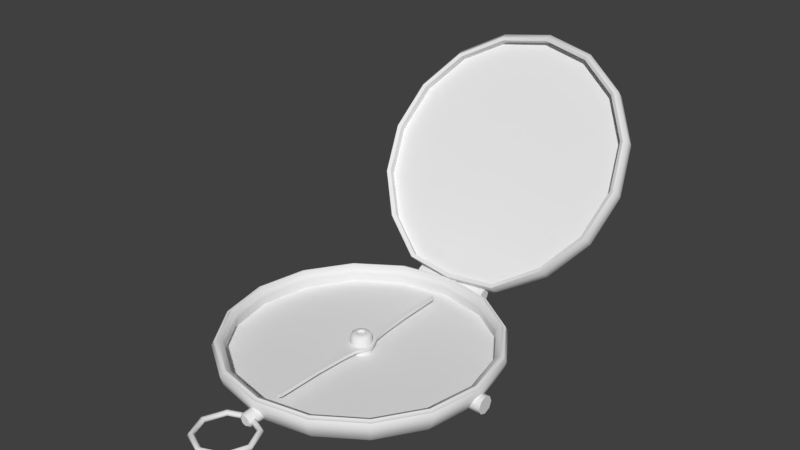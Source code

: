 # Source: Compass.blend  (saved by Blender 2.78.0; exported with 4.5.12 LTS)
import bpy
from mathutils import Matrix  # noqa: F401  (used for matrix-valued properties, if any)

bpy.ops.wm.read_factory_settings(use_empty=True)
scene = bpy.context.scene
scene.name = 'Scene'

# ---- collections
col_collection_1 = bpy.data.collections.new('Collection 1'); scene.collection.children.link(col_collection_1)

# ---- materials (node trees are filled in below, after node groups)
mat_compass = bpy.data.materials.new('Compass')
mat_compass.alpha_threshold = 0.0
mat_compass.use_transparent_shadow = False
mat_compass.roughness = 0.5
mat_compass.specular_intensity = 0.0

# ---- material node trees

# ---- world
world_world = bpy.data.worlds.new('World'); scene.world = world_world
world_world.color = (0.05088, 0.05088, 0.05088)
world_world.use_sun_shadow = False
world_world.sun_shadow_jitter_overblur = 0.0
world_world.cycles.sampling_method = 'MANUAL'
world_world.light_settings.distance = 18.0

# ---- meshes
me_compass = bpy.data.meshes.new('Compass')
me_compass.from_pydata([(0.02999, -0.1609, 0.01458), (0.02897, -0.1609, 0.01671), (0.02666, -0.1609, 0.01724), (0.02481, -0.1609, 0.01576), (0.02481, -0.1609, 0.0134), (0.02666, -0.1609, 0.01192), (0.02897, -0.1609, 0.01245), (0.02121, -0.1397, 0.01458), (0.02048, -0.1405, 0.01671), (0.01885, -0.1421, 0.01724), (0.01754, -0.1434, 0.01576), (0.01754, -0.1434, 0.0134), (0.01885, -0.1421, 0.01192), (0.02048, -0.1405, 0.01245), (-1.284e-08, -0.1309, 0.01458), (-1.386e-08, -0.132, 0.01671), (-1.284e-08, -0.1343, 0.01724), (-1.386e-08, -0.1361, 0.01576), (-1.386e-08, -0.1361, 0.0134), (-1.284e-08, -0.1343, 0.01192), (-1.386e-08, -0.132, 0.01245), (-0.02121, -0.1397, 0.01458), (-0.02048, -0.1405, 0.01671), (-0.01885, -0.1421, 0.01724), (-0.01754, -0.1434, 0.01576), (-0.01754, -0.1434, 0.0134), (-0.01885, -0.1421, 0.01192), (-0.02048, -0.1405, 0.01245), (-0.02999, -0.1609, 0.01458), (-0.02897, -0.1609, 0.01671), (-0.02666, -0.1609, 0.01724), (-0.02481, -0.1609, 0.01576), (-0.02481, -0.1609, 0.0134), (-0.02666, -0.1609, 0.01192), (-0.02897, -0.1609, 0.01245), (-0.02121, -0.1821, 0.01458), (-0.02048, -0.1814, 0.01671), (-0.01885, -0.1798, 0.01724), (-0.01754, -0.1785, 0.01576), (-0.01754, -0.1785, 0.0134), (-0.01885, -0.1798, 0.01192), (-0.02048, -0.1814, 0.01245), (-1.284e-08, -0.1909, 0.01458), (-1.386e-08, -0.1899, 0.01671), (-1.284e-08, -0.1876, 0.01724), (-1.386e-08, -0.1857, 0.01576), (-1.386e-08, -0.1857, 0.0134), (-1.284e-08, -0.1876, 0.01192), (-1.386e-08, -0.1899, 0.01245), (0.02121, -0.1821, 0.01458), (0.02048, -0.1814, 0.01671), (0.01885, -0.1798, 0.01724), (0.01754, -0.1785, 0.01576), (0.01754, -0.1785, 0.0134), (0.01885, -0.1798, 0.01192), (0.02048, -0.1814, 0.01245), (1.095e-07, -0.1206, 0.02697), (1.151e-07, 3.74e-08, 0.0006297), (0.04614, -0.1114, 0.02697), (0.08526, -0.08526, 0.02697), (0.1114, -0.04614, 0.02697), (0.1206, -2.253e-08, 0.02697), (0.1114, 0.04614, 0.02697), (0.08526, 0.08526, 0.02697), (0.04614, 0.1114, 0.02697), (1.282e-07, 0.1206, 0.02697), (-0.04614, 0.1114, 0.02697), (-0.08526, 0.08526, 0.02697), (-0.1114, 0.04614, 0.02697), (-0.1206, -2.17e-08, 0.02697), (-0.1114, -0.04614, 0.02697), (-0.08526, -0.08526, 0.02697), (-0.04614, -0.1114, 0.02697), (1.091e-07, -0.1232, 0.007299), (0.04715, -0.1138, 0.007299), (0.08712, -0.08712, 0.007299), (0.1138, -0.04715, 0.007299), (0.1232, 7.685e-09, 0.007299), (0.1138, 0.04715, 0.007299), (0.08712, 0.08712, 0.007299), (0.04715, 0.1138, 0.007299), (1.277e-07, 0.1232, 0.007299), (-0.04715, 0.1138, 0.007299), (-0.08712, 0.08712, 0.007299), (-0.1138, 0.04715, 0.007299), (-0.1232, 8.025e-10, 0.007299), (-0.1138, -0.04715, 0.007299), (-0.08712, -0.08712, 0.007299), (-0.04715, -0.1138, 0.007299), (0.04911, -0.1186, 0.01563), (0.09075, -0.09075, 0.01563), (0.1186, -0.04911, 0.01563), (0.1283, -7.062e-09, 0.01563), (0.1186, 0.04911, 0.01563), (0.09075, 0.09075, 0.01563), (0.04911, 0.1186, 0.01563), (1.28e-07, 0.1283, 0.01563), (-0.04911, 0.1186, 0.01563), (-0.09075, 0.09075, 0.01563), (-0.1186, 0.04911, 0.01563), (-0.1283, -1.065e-08, 0.01563), (-0.1186, -0.04911, 0.01563), (-0.09075, -0.09075, 0.01563), (-0.04911, -0.1186, 0.01563), (1.086e-07, -0.1283, 0.01563), (1.15e-07, -1.795e-08, 0.01157), (0.04798, -0.1158, 0.02926), (1.089e-07, -0.1254, 0.02926), (0.08865, -0.08865, 0.02926), (0.1158, -0.04798, 0.02926), (0.1254, -2.212e-08, 0.02926), (0.1158, 0.04798, 0.02926), (0.08865, 0.08865, 0.02926), (0.04798, 0.1158, 0.02926), (1.281e-07, 0.1254, 0.02926), (-0.04798, 0.1158, 0.02926), (-0.08865, 0.08865, 0.02926), (-0.1158, 0.04798, 0.02926), (-0.1254, -2.171e-08, 0.02926), (-0.1158, -0.04798, 0.02926), (-0.08865, -0.08865, 0.02926), (-0.04798, -0.1158, 0.02926), (1.089e-07, -0.1288, 0.02775), (1.084e-07, -0.1309, 0.02404), (0.0501, -0.1209, 0.02404), (0.0493, -0.119, 0.02775), (0.09257, -0.09257, 0.02404), (0.09109, -0.09109, 0.02775), (0.1209, -0.0501, 0.02404), (0.119, -0.0493, 0.02775), (0.1309, -1.792e-08, 0.02404), (0.1288, -2.196e-08, 0.02775), (0.1209, 0.0501, 0.02404), (0.119, 0.0493, 0.02775), (0.09257, 0.09257, 0.02404), (0.09109, 0.09109, 0.02775), (0.0501, 0.1209, 0.02404), (0.0493, 0.119, 0.02775), (1.281e-07, 0.1309, 0.02404), (1.285e-07, 0.1288, 0.02775), (-0.0501, 0.1209, 0.02404), (-0.0493, 0.119, 0.02775), (-0.09257, 0.09257, 0.02404), (-0.09109, 0.09109, 0.02775), (-0.1209, 0.0501, 0.02404), (-0.119, 0.0493, 0.02775), (-0.1309, -1.886e-08, 0.02404), (-0.1288, -2.176e-08, 0.02775), (-0.1209, -0.0501, 0.02404), (-0.119, -0.0493, 0.02775), (-0.09257, -0.09257, 0.02404), (-0.09109, -0.09109, 0.02775), (-0.0501, -0.1209, 0.02404), (-0.0493, -0.119, 0.02775), (-0.03773, 0.1325, 0.02708), (0.03773, 0.1325, 0.02708), (-0.03773, 0.1369, 0.02528), (0.03773, 0.1369, 0.02528), (-0.03773, 0.1386, 0.02096), (0.03773, 0.1386, 0.02096), (-0.03773, 0.1369, 0.01664), (0.03773, 0.1369, 0.01664), (-0.03773, 0.1325, 0.01485), (0.03773, 0.1325, 0.01485), (-0.03773, 0.1282, 0.01664), (0.03773, 0.1282, 0.01664), (-0.03773, 0.1264, 0.02096), (0.03773, 0.1264, 0.02096), (-0.03773, 0.1282, 0.02528), (0.03773, 0.1282, 0.02528), (-0.01258, 0.1315, 0.02618), (0.01258, 0.1315, 0.02618), (0.01258, 0.1352, 0.02465), (-0.01258, 0.1352, 0.02465), (0.01258, 0.1367, 0.02096), (-0.01258, 0.1367, 0.02096), (0.01258, 0.1352, 0.01727), (-0.01258, 0.1352, 0.01727), (0.01258, 0.1315, 0.01574), (-0.01258, 0.1315, 0.01574), (0.01258, 0.1278, 0.01727), (-0.01258, 0.1278, 0.01727), (0.01258, 0.1263, 0.02096), (-0.01258, 0.1263, 0.02096), (0.01258, 0.1278, 0.02465), (-0.01258, 0.1278, 0.02465), (0.01347, 0.1315, 0.02708), (0.01347, 0.1358, 0.02528), (0.01347, 0.1376, 0.02096), (0.01347, 0.1358, 0.01664), (0.01347, 0.1315, 0.01485), (0.01347, 0.1272, 0.01664), (0.01347, 0.1254, 0.02096), (0.01347, 0.1272, 0.02528), (-0.01171, 0.1315, 0.02708), (0.01188, 0.1315, 0.02708), (0.01188, 0.1358, 0.02528), (-0.01171, 0.1358, 0.02528), (0.01188, 0.1376, 0.02096), (-0.01171, 0.1376, 0.02096), (0.01188, 0.1358, 0.01664), (-0.01171, 0.1358, 0.01664), (0.01188, 0.1315, 0.01485), (-0.01171, 0.1315, 0.01485), (0.01188, 0.1272, 0.01664), (-0.01171, 0.1272, 0.01664), (0.01188, 0.1254, 0.02096), (-0.01171, 0.1254, 0.02096), (0.01188, 0.1272, 0.02528), (-0.01171, 0.1272, 0.02528), (-0.01345, 0.1358, 0.02528), (-0.01345, 0.1376, 0.02096), (-0.01345, 0.1358, 0.01664), (-0.01345, 0.1315, 0.01485), (-0.01345, 0.1272, 0.01664), (-0.01345, 0.1254, 0.02096), (-0.01345, 0.1272, 0.02528), (-0.01345, 0.1315, 0.02708), (-0.08471, 0.08471, 0.02197), (-0.04584, 0.1107, 0.02197), (0.1107, -0.04584, 0.02197), (0.08471, -0.08471, 0.02197), (-0.1107, 0.04584, 0.02197), (0.1198, -2.244e-08, 0.02197), (-0.1198, -2.162e-08, 0.02197), (0.1107, 0.04584, 0.02197), (-0.1107, -0.04584, 0.02197), (0.08471, 0.08471, 0.02197), (-0.08471, -0.08471, 0.02197), (0.04584, 0.1107, 0.02197), (-0.04584, -0.1107, 0.02197), (1.281e-07, 0.1198, 0.02197), (0.04584, -0.1107, 0.02197), (1.095e-07, -0.1198, 0.02197), (0.04877, -0.1177, 0.0274), (1.092e-07, -0.1274, 0.0274), (-0.04877, -0.1177, 0.0274), (0.09012, -0.09012, 0.0274), (0.1177, -0.04877, 0.0274), (0.1274, -2.21e-08, 0.0274), (0.1177, 0.04877, 0.0274), (0.09012, 0.09012, 0.0274), (0.04877, 0.1177, 0.0274), (1.287e-07, 0.1274, 0.0274), (-0.04877, 0.1177, 0.0274), (-0.09012, 0.09012, 0.0274), (-0.1177, 0.04877, 0.0274), (-0.1274, -2.179e-08, 0.0274), (-0.1177, -0.04877, 0.0274), (-0.09012, -0.09012, 0.0274), (0.1351, -3.76e-09, 0.00616), (0.1217, -3.855e-09, 0.00616), (0.1351, 0.005954, 0.008626), (0.1217, 0.005954, 0.008626), (0.1351, 0.00842, 0.01458), (0.1217, 0.00842, 0.01458), (0.1351, 0.005954, 0.02053), (0.1217, 0.005954, 0.02053), (0.1351, -3.737e-09, 0.023), (0.1217, -3.833e-09, 0.023), (0.1351, -0.005954, 0.02053), (0.1217, -0.005954, 0.02053), (0.1351, -0.00842, 0.01458), (0.1217, -0.00842, 0.01458), (0.1351, -0.005954, 0.008626), (0.1217, -0.005954, 0.008626), (-7.984e-09, -0.1222, 0.00742), (0.005063, -0.1222, 0.009517), (0.00716, -0.1222, 0.01458), (0.005063, -0.1222, 0.01964), (-7.984e-09, -0.1222, 0.02174), (-0.005063, -0.1222, 0.01964), (-0.00716, -0.1222, 0.01458), (-0.005063, -0.1222, 0.009517), (-1.401e-08, -0.1402, 0.01002), (-1.306e-08, -0.1389, 0.008201), (0.003226, -0.1402, 0.01135), (0.00451, -0.1389, 0.01007), (0.004562, -0.1402, 0.01458), (0.006378, -0.1389, 0.01458), (0.003226, -0.1402, 0.01781), (0.00451, -0.1389, 0.01909), (-1.388e-08, -0.1402, 0.01914), (-1.306e-08, -0.1389, 0.02096), (-0.003226, -0.1402, 0.01781), (-0.00451, -0.1389, 0.01909), (-0.004562, -0.1402, 0.01458), (-0.006378, -0.1389, 0.01458), (-0.003226, -0.1402, 0.01135), (-0.00451, -0.1389, 0.01007), (1.194e-07, 0.01072, 0.008775), (0.007582, 0.007582, 0.008775), (0.01072, -1.769e-08, 0.008775), (0.007582, -0.007582, 0.008775), (1.185e-07, -0.01072, 0.008775), (-0.007582, -0.007582, 0.008775), (-0.01072, -1.709e-08, 0.008775), (-0.007582, 0.007582, 0.008775), (1.194e-07, 0.004513, 0.02946), (1.194e-07, 0.009886, 0.02711), (0.003191, 0.003191, 0.02946), (0.00699, 0.00699, 0.02711), (0.004513, -1.797e-08, 0.02946), (0.009886, -1.762e-08, 0.02711), (0.003191, -0.003191, 0.02946), (0.00699, -0.00699, 0.02711), (1.2e-07, -0.004513, 0.02946), (1.185e-07, -0.009886, 0.02711), (-0.003191, -0.003191, 0.02946), (-0.00699, -0.00699, 0.02711), (-0.004513, -1.689e-08, 0.02946), (-0.009886, -1.707e-08, 0.02711), (-0.003191, 0.003191, 0.02946), (-0.00699, 0.00699, 0.02711), (1.194e-07, 0.007504, 0.02946), (0.005306, 0.005306, 0.02946), (0.007504, -1.778e-08, 0.02946), (0.005306, -0.005306, 0.02946), (1.194e-07, -0.007504, 0.02946), (-0.005306, -0.005306, 0.02946), (-0.007504, -1.708e-08, 0.02946), (-0.005306, 0.005306, 0.02946), (1.194e-07, 0.002928, 0.0278), (0.002071, 0.00207, 0.0278), (0.002928, -1.792e-08, 0.0278), (0.002071, -0.00207, 0.0278), (1.198e-07, -0.002928, 0.0278), (-0.00207, -0.00207, 0.0278), (-0.002928, -1.722e-08, 0.0278), (-0.00207, 0.00207, 0.0278), (-0.001665, -0.1001, 0.01676), (-0.001665, -0.1001, 0.0198), (-0.001665, 0.1, 0.01676), (-0.001665, 0.1, 0.0198), (0.001665, -0.1001, 0.01676), (0.001665, -0.1001, 0.0198), (0.001665, 0.1, 0.01676), (0.001665, 0.1, 0.0198), (-0.006263, 0.01336, 0.01676), (-0.006263, -0.01349, 0.01676), (-0.006263, -0.01349, 0.0198), (-0.006263, 0.01336, 0.0198), (0.006263, -0.01349, 0.01676), (0.006263, 0.01336, 0.01676), (0.006263, 0.01336, 0.0198), (0.006263, -0.01349, 0.0198), (-0.002303, 0.05706, 0.0198), (0.002303, 0.05706, 0.01676), (-0.002303, 0.05706, 0.01676), (0.002303, 0.05706, 0.0198), (-0.002313, -0.05681, 0.01676), (0.002313, -0.05681, 0.0198), (-0.002313, -0.05681, 0.0198), (0.002313, -0.05681, 0.01676), (0.0, -0.1033, 0.01676), (0.0, -0.1033, 0.0198), (0.0, 0.103, 0.01676), (0.0, 0.103, 0.0198), (-0.004283, 0.02695, 0.01676), (0.004283, 0.02695, 0.0198), (-0.004283, 0.02695, 0.0198), (0.004283, 0.02695, 0.01676), (-0.004288, -0.02689, 0.0198), (0.004288, -0.02689, 0.01676), (-0.004288, -0.02689, 0.01676), (0.004288, -0.02689, 0.0198), (-0.008875, 0.009033, 0.01676), (-0.008875, -0.009166, 0.01676), (-0.008875, -0.009166, 0.0198), (-0.008875, 0.009033, 0.0198), (0.008875, -0.009166, 0.01676), (0.008875, 0.009033, 0.01676), (0.008875, 0.009033, 0.0198), (0.008875, -0.009166, 0.0198), (-0.01229, -6.66e-05, 0.01676), (-0.01229, -6.66e-05, 0.0198), (0.01229, -6.66e-05, 0.01676), (0.01229, -6.66e-05, 0.0198), (0.04411, -0.1065, 0.0006297), (1.097e-07, -0.1153, 0.0006297), (0.08151, -0.08151, 0.0006297), (0.1065, -0.04411, 0.0006297), (0.1153, 3.62e-08, 0.0006297), (0.1065, 0.04411, 0.0006297), (0.08151, 0.08151, 0.0006297), (0.04411, 0.1065, 0.0006297), (1.271e-07, 0.1153, 0.0006297), (-0.04411, 0.1065, 0.0006297), (-0.08151, 0.08151, 0.0006297), (-0.1065, 0.04411, 0.0006297), (-0.1153, 2.333e-08, 0.0006297), (-0.1065, -0.04411, 0.0006297), (-0.08151, -0.08151, 0.0006297), (-0.04411, -0.1065, 0.0006297), (1.093e-07, -0.1224, 0.01157), (0.04682, -0.113, 0.01157), (0.08652, -0.08652, 0.01157), (0.113, -0.04682, 0.01157), (0.1224, -2.239e-08, 0.01157), (0.113, 0.04682, 0.01157), (0.08652, 0.08652, 0.01157), (0.04682, 0.113, 0.01157), (1.282e-07, 0.1224, 0.01157), (-0.04682, 0.113, 0.01157), (-0.08652, 0.08652, 0.01157), (-0.113, 0.04682, 0.01157), (-0.1224, -2.155e-08, 0.01157), (-0.113, -0.04682, 0.01157), (-0.08652, -0.08652, 0.01157), (-0.04682, -0.113, 0.01157)], [], [(0, 7, 8, 1), (1, 8, 9, 2), (2, 9, 10, 3), (3, 10, 11, 4), (4, 11, 12, 5), (5, 12, 13, 6), (0, 6, 13, 7), (7, 14, 15, 8), (8, 15, 16, 9), (9, 16, 17, 10), (10, 17, 18, 11), (11, 18, 19, 12), (12, 19, 20, 13), (13, 20, 14, 7), (14, 21, 22, 15), (15, 22, 23, 16), (16, 23, 24, 17), (17, 24, 25, 18), (18, 25, 26, 19), (19, 26, 27, 20), (20, 27, 21, 14), (21, 28, 29, 22), (22, 29, 30, 23), (23, 30, 31, 24), (24, 31, 32, 25), (25, 32, 33, 26), (26, 33, 34, 27), (27, 34, 28, 21), (28, 35, 36, 29), (29, 36, 37, 30), (30, 37, 38, 31), (31, 38, 39, 32), (32, 39, 40, 33), (33, 40, 41, 34), (34, 41, 35, 28), (35, 42, 43, 36), (36, 43, 44, 37), (37, 44, 45, 38), (38, 45, 46, 39), (39, 46, 47, 40), (40, 47, 48, 41), (41, 48, 42, 35), (42, 49, 50, 43), (43, 50, 51, 44), (44, 51, 52, 45), (45, 52, 53, 46), (46, 53, 54, 47), (47, 54, 55, 48), (48, 55, 49, 42), (49, 0, 1, 50), (50, 1, 2, 51), (51, 2, 3, 52), (52, 3, 4, 53), (53, 4, 5, 54), (54, 5, 6, 55), (55, 6, 0, 49), (73, 379, 378, 74), (74, 378, 380, 75), (75, 380, 381, 76), (76, 381, 382, 77), (77, 382, 383, 78), (78, 383, 384, 79), (79, 384, 385, 80), (80, 385, 386, 81), (81, 386, 387, 82), (82, 387, 388, 83), (83, 388, 389, 84), (84, 389, 390, 85), (85, 390, 391, 86), (86, 391, 392, 87), (87, 392, 393, 88), (88, 393, 379, 73), (219, 218, 404, 403), (103, 88, 73, 104), (102, 87, 88, 103), (101, 86, 87, 102), (100, 85, 86, 101), (99, 84, 85, 100), (98, 83, 84, 99), (97, 82, 83, 98), (96, 81, 82, 97), (95, 80, 81, 96), (94, 79, 80, 95), (93, 78, 79, 94), (92, 77, 78, 93), (91, 76, 77, 92), (90, 75, 76, 91), (89, 74, 75, 90), (104, 73, 74, 89), (235, 236, 153, 122), (237, 234, 125, 127), (238, 237, 127, 129), (239, 238, 129, 131), (240, 239, 131, 133), (241, 240, 133, 135), (242, 241, 135, 137), (243, 242, 137, 139), (244, 243, 139, 141), (245, 244, 141, 143), (246, 245, 143, 145), (247, 246, 145, 147), (248, 247, 147, 149), (249, 248, 149, 151), (236, 249, 151, 153), (123, 104, 89, 124), (152, 103, 104, 123), (126, 90, 91, 128), (128, 91, 92, 130), (130, 92, 93, 132), (132, 93, 94, 134), (134, 94, 95, 136), (136, 95, 96, 138), (138, 96, 97, 140), (140, 97, 98, 142), (142, 98, 99, 144), (144, 99, 100, 146), (146, 100, 101, 148), (148, 101, 102, 150), (150, 102, 103, 152), (124, 89, 90, 126), (221, 220, 397, 396), (218, 222, 405, 404), (220, 223, 398, 397), (222, 224, 406, 405), (223, 225, 399, 398), (224, 226, 407, 406), (225, 227, 400, 399), (226, 228, 408, 407), (227, 229, 401, 400), (228, 230, 409, 408), (229, 231, 402, 401), (233, 232, 395, 394), (230, 233, 394, 409), (231, 219, 403, 402), (232, 221, 396, 395), (56, 72, 121, 107), (72, 71, 120, 121), (71, 70, 119, 120), (70, 69, 118, 119), (69, 68, 117, 118), (68, 67, 116, 117), (67, 66, 115, 116), (66, 65, 114, 115), (65, 64, 113, 114), (64, 63, 112, 113), (63, 62, 111, 112), (62, 61, 110, 111), (61, 60, 109, 110), (60, 59, 108, 109), (59, 58, 106, 108), (58, 56, 107, 106), (123, 124, 125, 122), (124, 126, 127, 125), (126, 128, 129, 127), (128, 130, 131, 129), (130, 132, 133, 131), (132, 134, 135, 133), (134, 136, 137, 135), (136, 138, 139, 137), (138, 140, 141, 139), (140, 142, 143, 141), (142, 144, 145, 143), (144, 146, 147, 145), (146, 148, 149, 147), (148, 150, 151, 149), (150, 152, 153, 151), (152, 123, 122, 153), (234, 235, 122, 125), (186, 155, 157, 187), (187, 157, 159, 188), (188, 159, 161, 189), (189, 161, 163, 190), (190, 163, 165, 191), (191, 165, 167, 192), (157, 155, 169, 167, 165, 163, 161, 159), (192, 167, 169, 193), (193, 169, 155, 186), (154, 156, 158, 160, 162, 164, 166, 168), (216, 185, 170, 217), (208, 184, 171, 195), (215, 183, 185, 216), (206, 182, 184, 208), (214, 181, 183, 215), (204, 180, 182, 206), (213, 179, 181, 214), (202, 178, 180, 204), (212, 177, 179, 213), (200, 176, 178, 202), (211, 175, 177, 212), (198, 174, 176, 200), (210, 173, 175, 211), (196, 172, 174, 198), (217, 170, 173, 210), (195, 171, 172, 196), (184, 193, 186, 171), (182, 192, 193, 184), (180, 191, 192, 182), (178, 190, 191, 180), (176, 189, 190, 178), (174, 188, 189, 176), (172, 187, 188, 174), (171, 186, 187, 172), (170, 194, 197, 173), (194, 195, 196, 197), (173, 197, 199, 175), (197, 196, 198, 199), (175, 199, 201, 177), (199, 198, 200, 201), (177, 201, 203, 179), (201, 200, 202, 203), (179, 203, 205, 181), (203, 202, 204, 205), (181, 205, 207, 183), (205, 204, 206, 207), (183, 207, 209, 185), (207, 206, 208, 209), (185, 209, 194, 170), (209, 208, 195, 194), (154, 217, 210, 156), (156, 210, 211, 158), (158, 211, 212, 160), (160, 212, 213, 162), (162, 213, 214, 164), (164, 214, 215, 166), (166, 215, 216, 168), (168, 216, 217, 154), (58, 59, 221, 232), (65, 66, 219, 231), (72, 56, 233, 230), (56, 58, 232, 233), (64, 65, 231, 229), (71, 72, 230, 228), (63, 64, 229, 227), (70, 71, 228, 226), (62, 63, 227, 225), (69, 70, 226, 224), (61, 62, 225, 223), (68, 69, 224, 222), (60, 61, 223, 220), (67, 68, 222, 218), (59, 60, 220, 221), (66, 67, 218, 219), (106, 107, 235, 234), (121, 120, 249, 236), (120, 119, 248, 249), (119, 118, 247, 248), (118, 117, 246, 247), (117, 116, 245, 246), (116, 115, 244, 245), (115, 114, 243, 244), (114, 113, 242, 243), (113, 112, 241, 242), (112, 111, 240, 241), (111, 110, 239, 240), (110, 109, 238, 239), (109, 108, 237, 238), (108, 106, 234, 237), (107, 121, 236, 235), (250, 251, 253, 252), (252, 253, 255, 254), (254, 255, 257, 256), (256, 257, 259, 258), (258, 259, 261, 260), (260, 261, 263, 262), (262, 263, 265, 264), (264, 265, 251, 250), (250, 252, 254, 256, 258, 260, 262, 264), (289, 273, 266, 275), (279, 268, 269, 281), (281, 269, 270, 283), (283, 270, 271, 285), (285, 271, 272, 287), (287, 272, 273, 289), (277, 267, 268, 279), (275, 266, 267, 277), (275, 277, 276, 274), (277, 279, 278, 276), (279, 281, 280, 278), (281, 283, 282, 280), (283, 285, 284, 282), (285, 287, 286, 284), (287, 289, 288, 286), (289, 275, 274, 288), (274, 276, 278, 280, 282, 284, 286, 288), (297, 313, 299, 290), (292, 303, 305, 293), (293, 305, 307, 294), (294, 307, 309, 295), (295, 309, 311, 296), (296, 311, 313, 297), (291, 301, 303, 292), (312, 310, 328, 329), (301, 299, 314, 315), (303, 301, 315, 316), (305, 303, 316, 317), (307, 305, 317, 318), (309, 307, 318, 319), (311, 309, 319, 320), (313, 311, 320, 321), (299, 313, 321, 314), (290, 299, 301, 291), (298, 300, 315, 314), (300, 302, 316, 315), (302, 304, 317, 316), (304, 306, 318, 317), (306, 308, 319, 318), (308, 310, 320, 319), (310, 312, 321, 320), (312, 298, 314, 321), (323, 322, 329, 328, 327, 326, 325, 324), (308, 306, 326, 327), (304, 302, 324, 325), (300, 298, 322, 323), (298, 312, 329, 322), (310, 308, 327, 328), (306, 304, 325, 326), (302, 300, 323, 324), (348, 346, 333, 332), (356, 357, 337, 336), (353, 351, 335, 334), (354, 355, 331, 330), (350, 353, 334, 354, 330), (351, 352, 331, 355, 335), (359, 360, 341, 344), (373, 368, 340, 345), (358, 361, 343, 338), (367, 370, 342, 339), (361, 359, 344, 343), (370, 373, 345, 342), (364, 362, 340, 339), (366, 369, 341, 338), (336, 337, 349, 347), (332, 356, 336, 347, 348), (337, 357, 333, 346, 349), (358, 360, 346, 348), (330, 331, 352, 350), (365, 362, 352, 351), (364, 363, 353, 350), (363, 365, 351, 353), (334, 335, 355, 354), (332, 333, 357, 356), (338, 341, 360, 358), (347, 349, 359, 361), (348, 347, 361, 358), (349, 346, 360, 359), (342, 345, 365, 363), (339, 342, 363, 364), (345, 340, 362, 365), (350, 352, 362, 364), (339, 340, 368, 367), (374, 375, 369, 366), (343, 344, 372, 371), (376, 377, 373, 370), (338, 343, 371, 366), (374, 376, 370, 367), (344, 341, 369, 372), (377, 375, 368, 373), (372, 369, 375, 377), (366, 371, 376, 374), (371, 372, 377, 376), (367, 368, 375, 374), (57, 378, 379), (57, 380, 378), (57, 381, 380), (57, 382, 381), (57, 383, 382), (57, 384, 383), (57, 385, 384), (57, 386, 385), (57, 387, 386), (57, 388, 387), (57, 389, 388), (57, 390, 389), (57, 391, 390), (57, 392, 391), (57, 393, 392), (57, 379, 393), (105, 394, 395), (105, 395, 396), (105, 396, 397), (105, 397, 398), (105, 398, 399), (105, 399, 400), (105, 400, 401), (105, 401, 402), (105, 402, 403), (105, 403, 404), (105, 404, 405), (105, 405, 406), (105, 406, 407), (105, 407, 408), (105, 408, 409), (105, 409, 394)])
me_compass.polygons.foreach_set('use_smooth', [True] * 393)
_k = set([(186, 187), (186, 193), (187, 188), (188, 189), (189, 190), (190, 191), (191, 192), (192, 193), (194, 197), (194, 209), (195, 196), (195, 208), (196, 198), (197, 199), (198, 200), (199, 201), (200, 202), (201, 203), (202, 204), (203, 205), (204, 206), (205, 207), (206, 208), (207, 209), (210, 211), (210, 217), (211, 212), (212, 213), (213, 214), (214, 215), (215, 216), (216, 217), (274, 276), (274, 288), (276, 278), (278, 280), (280, 282), (282, 284), (284, 286), (286, 288), (298, 300), (298, 312), (300, 302), (302, 304), (304, 306), (306, 308), (308, 310), (310, 312), (322, 323), (322, 329), (323, 324), (324, 325), (325, 326), (326, 327), (327, 328), (328, 329)])
me_compass.attributes.new('sharp_edge', 'BOOLEAN', 'EDGE').data.foreach_set('value', [ (min(e.vertices), max(e.vertices)) in _k for e in me_compass.edges])
_uv = me_compass.uv_layers.new(name='UVMap')
_uv.uv.foreach_set('vector', [0.8463, 0.8057, 0.8462, 0.8411, 0.8422, 0.8411, 0.8423, 0.8057, 0.8423, 0.8057, 0.8422, 0.8411, 0.8385, 0.8411, 0.8384, 0.8056, 0.8384, 0.8056, 0.8385, 0.8411, 0.8346, 0.841, 0.8345, 0.8055, 0.8345, 0.8055, 0.8346, 0.841, 0.8306, 0.841, 0.8304, 0.8055, 0.8304, 0.8055, 0.8306, 0.841, 0.8267, 0.8409, 0.8265, 0.8054, 0.8265, 0.8054, 0.8267, 0.8409, 0.8231, 0.8409, 0.8228, 0.8053, 0.8463, 0.8057, 0.8504, 0.8057, 0.8498, 0.8411, 0.8462, 0.8411, 0.8462, 0.8411, 0.8464, 0.8758, 0.8425, 0.8758, 0.8422, 0.8411, 0.8422, 0.8411, 0.8425, 0.8758, 0.8388, 0.8758, 0.8385, 0.8411, 0.8385, 0.8411, 0.8388, 0.8758, 0.835, 0.8758, 0.8346, 0.841, 0.8346, 0.841, 0.835, 0.8758, 0.831, 0.8758, 0.8306, 0.841, 0.8306, 0.841, 0.831, 0.8758, 0.8272, 0.8758, 0.8267, 0.8409, 0.8267, 0.8409, 0.8272, 0.8758, 0.8236, 0.8758, 0.8231, 0.8409, 0.8498, 0.8411, 0.8502, 0.8757, 0.8464, 0.8758, 0.8462, 0.8411, 0.8464, 0.8758, 0.847, 0.9103, 0.8433, 0.9104, 0.8425, 0.8758, 0.8425, 0.8758, 0.8433, 0.9104, 0.8398, 0.9104, 0.8388, 0.8758, 0.8388, 0.8758, 0.8398, 0.9104, 0.836, 0.9105, 0.835, 0.8758, 0.835, 0.8758, 0.836, 0.9105, 0.8318, 0.9106, 0.831, 0.8758, 0.831, 0.8758, 0.8318, 0.9106, 0.8279, 0.9107, 0.8272, 0.8758, 0.8272, 0.8758, 0.8279, 0.9107, 0.8243, 0.9108, 0.8236, 0.8758, 0.8502, 0.8757, 0.8508, 0.9102, 0.847, 0.9103, 0.8464, 0.8758, 0.847, 0.9103, 0.8474, 0.9454, 0.8435, 0.9447, 0.8433, 0.9104, 0.8433, 0.9104, 0.8435, 0.9447, 0.8402, 0.9433, 0.8398, 0.9104, 0.8398, 0.9104, 0.8402, 0.9433, 0.8369, 0.9424, 0.836, 0.9105, 0.836, 0.9105, 0.8369, 0.9424, 0.8336, 0.9426, 0.8318, 0.9106, 0.8318, 0.9106, 0.8336, 0.9426, 0.8303, 0.9439, 0.8279, 0.9107, 0.8279, 0.9107, 0.8303, 0.9439, 0.8269, 0.9455, 0.8243, 0.9108, 0.8508, 0.9102, 0.8514, 0.9447, 0.8474, 0.9454, 0.847, 0.9103, 0.8476, 0.6606, 0.8474, 0.6976, 0.8435, 0.6975, 0.8434, 0.6613, 0.8434, 0.6613, 0.8435, 0.6975, 0.8396, 0.6974, 0.8395, 0.6629, 0.8395, 0.6629, 0.8396, 0.6974, 0.8355, 0.6972, 0.8359, 0.6641, 0.8359, 0.6641, 0.8355, 0.6972, 0.8313, 0.6971, 0.8325, 0.664, 0.8325, 0.664, 0.8313, 0.6971, 0.8273, 0.6969, 0.8292, 0.6629, 0.8292, 0.6629, 0.8273, 0.6969, 0.8236, 0.6966, 0.8259, 0.6613, 0.8514, 0.6613, 0.8512, 0.6976, 0.8474, 0.6976, 0.8476, 0.6606, 0.8474, 0.6976, 0.8468, 0.7335, 0.8427, 0.7335, 0.8435, 0.6975, 0.8435, 0.6975, 0.8427, 0.7335, 0.8389, 0.7334, 0.8396, 0.6974, 0.8396, 0.6974, 0.8389, 0.7334, 0.8349, 0.7333, 0.8355, 0.6972, 0.8355, 0.6972, 0.8349, 0.7333, 0.8308, 0.7332, 0.8313, 0.6971, 0.8313, 0.6971, 0.8308, 0.7332, 0.8268, 0.7331, 0.8273, 0.6969, 0.8273, 0.6969, 0.8268, 0.7331, 0.8231, 0.7329, 0.8236, 0.6966, 0.8512, 0.6976, 0.8507, 0.7335, 0.8468, 0.7335, 0.8474, 0.6976, 0.8468, 0.7335, 0.8465, 0.7696, 0.8425, 0.7696, 0.8427, 0.7335, 0.8427, 0.7335, 0.8425, 0.7696, 0.8386, 0.7695, 0.8389, 0.7334, 0.8389, 0.7334, 0.8386, 0.7695, 0.8346, 0.7694, 0.8349, 0.7333, 0.8349, 0.7333, 0.8346, 0.7694, 0.8305, 0.7693, 0.8308, 0.7332, 0.8308, 0.7332, 0.8305, 0.7693, 0.8266, 0.7692, 0.8268, 0.7331, 0.8268, 0.7331, 0.8266, 0.7692, 0.8228, 0.7692, 0.8231, 0.7329, 0.8507, 0.7335, 0.8505, 0.7696, 0.8465, 0.7696, 0.8468, 0.7335, 0.8465, 0.7696, 0.8463, 0.8057, 0.8423, 0.8057, 0.8425, 0.7696, 0.8425, 0.7696, 0.8423, 0.8057, 0.8384, 0.8056, 0.8386, 0.7695, 0.8386, 0.7695, 0.8384, 0.8056, 0.8345, 0.8055, 0.8346, 0.7694, 0.8346, 0.7694, 0.8345, 0.8055, 0.8304, 0.8055, 0.8305, 0.7693, 0.8305, 0.7693, 0.8304, 0.8055, 0.8265, 0.8054, 0.8266, 0.7692, 0.8266, 0.7692, 0.8265, 0.8054, 0.8228, 0.8053, 0.8228, 0.7692, 0.8505, 0.7696, 0.8504, 0.8057, 0.8463, 0.8057, 0.8465, 0.7696, 0.8809, 0.08802, 0.8978, 0.08802, 0.8978, 0.1705, 0.8809, 0.1705, 0.8809, 0.1705, 0.8978, 0.1705, 0.8978, 0.2529, 0.8809, 0.2529, 0.8809, 0.2529, 0.8978, 0.2529, 0.8978, 0.3353, 0.8809, 0.3353, 0.8809, 0.3353, 0.8978, 0.3353, 0.8978, 0.4178, 0.8809, 0.4178, 0.8809, 0.4178, 0.8978, 0.4178, 0.8978, 0.5002, 0.8809, 0.5002, 0.8809, 0.5002, 0.8978, 0.5002, 0.8978, 0.5827, 0.8809, 0.5827, 0.7576, 0.9228, 0.7576, 0.9399, 0.6741, 0.9399, 0.6741, 0.9228, 0.6741, 0.9228, 0.6741, 0.9399, 0.5906, 0.9399, 0.5906, 0.9228, 0.5906, 0.9228, 0.5906, 0.9399, 0.5071, 0.9399, 0.5071, 0.9228, 0.5071, 0.9228, 0.5071, 0.9399, 0.4236, 0.9399, 0.4236, 0.9228, 0.4236, 0.9228, 0.4236, 0.9399, 0.3402, 0.9399, 0.3402, 0.9228, 0.3402, 0.9228, 0.3402, 0.9399, 0.2567, 0.9399, 0.2567, 0.9228, 0.2567, 0.9228, 0.2567, 0.9399, 0.1732, 0.9399, 0.1732, 0.9228, 0.1732, 0.9228, 0.1732, 0.9399, 0.08968, 0.9399, 0.08968, 0.9228, 0.08968, 0.9228, 0.08968, 0.9399, 0.006185, 0.9399, 0.006185, 0.9228, 0.8809, 0.005578, 0.8978, 0.005578, 0.8978, 0.08802, 0.8809, 0.08802, 0.9165, 0.3191, 0.9165, 0.3974, 0.8986, 0.3974, 0.8986, 0.3191, 0.865, 0.005578, 0.8809, 0.005578, 0.8809, 0.08802, 0.865, 0.08802, 0.08968, 0.9066, 0.08968, 0.9228, 0.006185, 0.9228, 0.006185, 0.9066, 0.1732, 0.9066, 0.1732, 0.9228, 0.08968, 0.9228, 0.08968, 0.9066, 0.2567, 0.9066, 0.2567, 0.9228, 0.1732, 0.9228, 0.1732, 0.9066, 0.3402, 0.9066, 0.3402, 0.9228, 0.2567, 0.9228, 0.2567, 0.9066, 0.4236, 0.9066, 0.4236, 0.9228, 0.3402, 0.9228, 0.3402, 0.9066, 0.5071, 0.9066, 0.5071, 0.9228, 0.4236, 0.9228, 0.4236, 0.9066, 0.5906, 0.9066, 0.5906, 0.9228, 0.5071, 0.9228, 0.5071, 0.9066, 0.6741, 0.9066, 0.6741, 0.9228, 0.5906, 0.9228, 0.5906, 0.9066, 0.7576, 0.9066, 0.7576, 0.9228, 0.6741, 0.9228, 0.6741, 0.9066, 0.865, 0.5002, 0.8809, 0.5002, 0.8809, 0.5827, 0.865, 0.5827, 0.865, 0.4178, 0.8809, 0.4178, 0.8809, 0.5002, 0.865, 0.5002, 0.865, 0.3353, 0.8809, 0.3353, 0.8809, 0.4178, 0.865, 0.4178, 0.865, 0.2529, 0.8809, 0.2529, 0.8809, 0.3353, 0.865, 0.3353, 0.865, 0.1705, 0.8809, 0.1705, 0.8809, 0.2529, 0.865, 0.2529, 0.865, 0.08802, 0.8809, 0.08802, 0.8809, 0.1705, 0.865, 0.1705, 0.08786, 0.9819, 0.1695, 0.9819, 0.1695, 0.9844, 0.08786, 0.9844, 0.9393, 0.08622, 0.9393, 0.005578, 0.9417, 0.005578, 0.9417, 0.08622, 0.9393, 0.1669, 0.9393, 0.08622, 0.9417, 0.08622, 0.9417, 0.1669, 0.9393, 0.2475, 0.9393, 0.1669, 0.9417, 0.1669, 0.9417, 0.2475, 0.9393, 0.3282, 0.9393, 0.2475, 0.9417, 0.2475, 0.9417, 0.3282, 0.9393, 0.4088, 0.9393, 0.3282, 0.9417, 0.3282, 0.9417, 0.4088, 0.9393, 0.4894, 0.9393, 0.4088, 0.9417, 0.4088, 0.9417, 0.4894, 0.9393, 0.5701, 0.9393, 0.4894, 0.9417, 0.4894, 0.9417, 0.5701, 0.9393, 0.6507, 0.9393, 0.5701, 0.9417, 0.5701, 0.9417, 0.6507, 0.5779, 0.9819, 0.6596, 0.9819, 0.6596, 0.9844, 0.5779, 0.9844, 0.4962, 0.9819, 0.5779, 0.9819, 0.5779, 0.9844, 0.4962, 0.9844, 0.4145, 0.9819, 0.4962, 0.9819, 0.4962, 0.9844, 0.4145, 0.9844, 0.3329, 0.9819, 0.4145, 0.9819, 0.4145, 0.9844, 0.3329, 0.9844, 0.2512, 0.9819, 0.3329, 0.9819, 0.3329, 0.9844, 0.2512, 0.9844, 0.1695, 0.9819, 0.2512, 0.9819, 0.2512, 0.9844, 0.1695, 0.9844, 0.8507, 0.08802, 0.865, 0.08802, 0.865, 0.1705, 0.8507, 0.1705, 0.8507, 0.005578, 0.865, 0.005578, 0.865, 0.08802, 0.8507, 0.08802, 0.8507, 0.2529, 0.865, 0.2529, 0.865, 0.3353, 0.8507, 0.3353, 0.8507, 0.3353, 0.865, 0.3353, 0.865, 0.4178, 0.8507, 0.4178, 0.8507, 0.4178, 0.865, 0.4178, 0.865, 0.5002, 0.8507, 0.5002, 0.8507, 0.5002, 0.865, 0.5002, 0.865, 0.5827, 0.8507, 0.5827, 0.7576, 0.8921, 0.7576, 0.9066, 0.6741, 0.9066, 0.6741, 0.8921, 0.6741, 0.8921, 0.6741, 0.9066, 0.5906, 0.9066, 0.5906, 0.8921, 0.5906, 0.8921, 0.5906, 0.9066, 0.5071, 0.9066, 0.5071, 0.8921, 0.5071, 0.8921, 0.5071, 0.9066, 0.4236, 0.9066, 0.4236, 0.8921, 0.4236, 0.8921, 0.4236, 0.9066, 0.3402, 0.9066, 0.3402, 0.8921, 0.3402, 0.8921, 0.3402, 0.9066, 0.2567, 0.9066, 0.2567, 0.8921, 0.2567, 0.8921, 0.2567, 0.9066, 0.1732, 0.9066, 0.1732, 0.8921, 0.1732, 0.8921, 0.1732, 0.9066, 0.08968, 0.9066, 0.08968, 0.8921, 0.08968, 0.8921, 0.08968, 0.9066, 0.006185, 0.9066, 0.006185, 0.8921, 0.8507, 0.1705, 0.865, 0.1705, 0.865, 0.2529, 0.8507, 0.2529, 0.2443, 0.9588, 0.1649, 0.9588, 0.1649, 0.9407, 0.2443, 0.9407, 0.9165, 0.3974, 0.9165, 0.4758, 0.8986, 0.4758, 0.8986, 0.3974, 0.1649, 0.9588, 0.08555, 0.9588, 0.08555, 0.9407, 0.1649, 0.9407, 0.9165, 0.4758, 0.9165, 0.5542, 0.8986, 0.5542, 0.8986, 0.4758, 0.08555, 0.9588, 0.006185, 0.9588, 0.006185, 0.9407, 0.08555, 0.9407, 0.9165, 0.5542, 0.9165, 0.6325, 0.8986, 0.6325, 0.8986, 0.5542, 0.9165, 0.005578, 0.9165, 0.08395, 0.8986, 0.08395, 0.8986, 0.005578, 0.6411, 0.9588, 0.5618, 0.9588, 0.5618, 0.9407, 0.6411, 0.9407, 0.9165, 0.08395, 0.9165, 0.1623, 0.8986, 0.1623, 0.8986, 0.08395, 0.5618, 0.9588, 0.4824, 0.9588, 0.4824, 0.9407, 0.5618, 0.9407, 0.9165, 0.1623, 0.9165, 0.2407, 0.8986, 0.2407, 0.8986, 0.1623, 0.403, 0.9588, 0.3237, 0.9588, 0.3237, 0.9407, 0.403, 0.9407, 0.4824, 0.9588, 0.403, 0.9588, 0.403, 0.9407, 0.4824, 0.9407, 0.9165, 0.2407, 0.9165, 0.3191, 0.8986, 0.3191, 0.8986, 0.2407, 0.3237, 0.9588, 0.2443, 0.9588, 0.2443, 0.9407, 0.3237, 0.9407, 0.08786, 0.9682, 0.1695, 0.9682, 0.1695, 0.9772, 0.08786, 0.9772, 0.1695, 0.9682, 0.2512, 0.9682, 0.2512, 0.9772, 0.1695, 0.9772, 0.2512, 0.9682, 0.3329, 0.9682, 0.3329, 0.9772, 0.2512, 0.9772, 0.3329, 0.9682, 0.4145, 0.9682, 0.4145, 0.9772, 0.3329, 0.9772, 0.4145, 0.9682, 0.4962, 0.9682, 0.4962, 0.9772, 0.4145, 0.9772, 0.4962, 0.9682, 0.5779, 0.9682, 0.5779, 0.9772, 0.4962, 0.9772, 0.5779, 0.9682, 0.6596, 0.9682, 0.6596, 0.9772, 0.5779, 0.9772, 0.9257, 0.6507, 0.9257, 0.5701, 0.9347, 0.5701, 0.9347, 0.6507, 0.9257, 0.5701, 0.9257, 0.4894, 0.9347, 0.4894, 0.9347, 0.5701, 0.9257, 0.4894, 0.9257, 0.4088, 0.9347, 0.4088, 0.9347, 0.4894, 0.9257, 0.4088, 0.9257, 0.3282, 0.9347, 0.3282, 0.9347, 0.4088, 0.9257, 0.3282, 0.9257, 0.2475, 0.9347, 0.2475, 0.9347, 0.3282, 0.9257, 0.2475, 0.9257, 0.1669, 0.9347, 0.1669, 0.9347, 0.2475, 0.9257, 0.1669, 0.9257, 0.08622, 0.9347, 0.08622, 0.9347, 0.1669, 0.9257, 0.08622, 0.9257, 0.005578, 0.9347, 0.005578, 0.9347, 0.08622, 0.006185, 0.9682, 0.08786, 0.9682, 0.08786, 0.9772, 0.006185, 0.9772, 0.08786, 0.9916, 0.006185, 0.9916, 0.006185, 0.9844, 0.08786, 0.9844, 0.9489, 0.005578, 0.9489, 0.08622, 0.9417, 0.08622, 0.9417, 0.005578, 0.9489, 0.08622, 0.9489, 0.1669, 0.9417, 0.1669, 0.9417, 0.08622, 0.9489, 0.1669, 0.9489, 0.2475, 0.9417, 0.2475, 0.9417, 0.1669, 0.9489, 0.2475, 0.9489, 0.3282, 0.9417, 0.3282, 0.9417, 0.2475, 0.9489, 0.3282, 0.9489, 0.4088, 0.9417, 0.4088, 0.9417, 0.3282, 0.9489, 0.4088, 0.9489, 0.4894, 0.9417, 0.4894, 0.9417, 0.4088, 0.9489, 0.4894, 0.9489, 0.5701, 0.9417, 0.5701, 0.9417, 0.4894, 0.9489, 0.5701, 0.9489, 0.6507, 0.9417, 0.6507, 0.9417, 0.5701, 0.6596, 0.9916, 0.5779, 0.9916, 0.5779, 0.9844, 0.6596, 0.9844, 0.5779, 0.9916, 0.4962, 0.9916, 0.4962, 0.9844, 0.5779, 0.9844, 0.4962, 0.9916, 0.4145, 0.9916, 0.4145, 0.9844, 0.4962, 0.9844, 0.4145, 0.9916, 0.3329, 0.9916, 0.3329, 0.9844, 0.4145, 0.9844, 0.3329, 0.9916, 0.2512, 0.9916, 0.2512, 0.9844, 0.3329, 0.9844, 0.2512, 0.9916, 0.1695, 0.9916, 0.1695, 0.9844, 0.2512, 0.9844, 0.1695, 0.9916, 0.08786, 0.9916, 0.08786, 0.9844, 0.1695, 0.9844, 0.006185, 0.9819, 0.08786, 0.9819, 0.08786, 0.9844, 0.006185, 0.9844, 0.7748, 0.8259, 0.8156, 0.8261, 0.816, 0.8345, 0.7754, 0.8339, 0.7754, 0.8339, 0.816, 0.8345, 0.816, 0.8429, 0.7755, 0.8423, 0.7755, 0.8423, 0.816, 0.8429, 0.8156, 0.8512, 0.7752, 0.8502, 0.7752, 0.8502, 0.8156, 0.8512, 0.8149, 0.8595, 0.7748, 0.8575, 0.7741, 0.7948, 0.8147, 0.7929, 0.8147, 0.8008, 0.7743, 0.8029, 0.7743, 0.8029, 0.8147, 0.8008, 0.8149, 0.8092, 0.7741, 0.8107, 0.4268, 0.3573, 0.4353, 0.3487, 0.4475, 0.3487, 0.4561, 0.3573, 0.4561, 0.3694, 0.4475, 0.378, 0.4353, 0.378, 0.4268, 0.3694, 0.7741, 0.8107, 0.8149, 0.8092, 0.8152, 0.8177, 0.7745, 0.8183, 0.7745, 0.8183, 0.8152, 0.8177, 0.8156, 0.8261, 0.7748, 0.8259, 0.4256, 0.3573, 0.4256, 0.3694, 0.417, 0.378, 0.4048, 0.378, 0.3962, 0.3694, 0.3962, 0.3573, 0.4048, 0.3487, 0.417, 0.3487, 0.7294, 0.8181, 0.7315, 0.8182, 0.7317, 0.8261, 0.7294, 0.8261, 0.7705, 0.8185, 0.7724, 0.8184, 0.7725, 0.826, 0.7709, 0.8261, 0.7298, 0.8104, 0.7316, 0.8104, 0.7315, 0.8182, 0.7294, 0.8181, 0.7703, 0.8109, 0.7723, 0.8108, 0.7724, 0.8184, 0.7705, 0.8185, 0.7297, 0.8029, 0.7318, 0.8029, 0.7316, 0.8104, 0.7298, 0.8104, 0.7699, 0.803, 0.772, 0.803, 0.7723, 0.8108, 0.7703, 0.8109, 0.7299, 0.7953, 0.7319, 0.796, 0.7318, 0.8029, 0.7297, 0.8029, 0.7702, 0.795, 0.7718, 0.7955, 0.772, 0.803, 0.7699, 0.803, 0.7294, 0.8507, 0.7316, 0.8506, 0.7318, 0.8582, 0.73, 0.8587, 0.7713, 0.8503, 0.7731, 0.8502, 0.7731, 0.857, 0.7717, 0.8575, 0.729, 0.8423, 0.7317, 0.8423, 0.7316, 0.8506, 0.7294, 0.8507, 0.7709, 0.8424, 0.7729, 0.8423, 0.7731, 0.8502, 0.7713, 0.8503, 0.7292, 0.834, 0.7315, 0.834, 0.7317, 0.8423, 0.729, 0.8423, 0.7708, 0.834, 0.7731, 0.834, 0.7729, 0.8423, 0.7709, 0.8424, 0.7294, 0.8261, 0.7317, 0.8261, 0.7315, 0.834, 0.7292, 0.834, 0.7709, 0.8261, 0.7725, 0.826, 0.7731, 0.834, 0.7708, 0.834, 0.7724, 0.8184, 0.7745, 0.8183, 0.7748, 0.8259, 0.7725, 0.826, 0.7723, 0.8108, 0.7741, 0.8107, 0.7745, 0.8183, 0.7724, 0.8184, 0.772, 0.803, 0.7743, 0.8029, 0.7741, 0.8107, 0.7723, 0.8108, 0.7718, 0.7955, 0.7741, 0.7948, 0.7743, 0.8029, 0.772, 0.803, 0.7731, 0.8502, 0.7752, 0.8502, 0.7748, 0.8575, 0.7731, 0.857, 0.7729, 0.8423, 0.7755, 0.8423, 0.7752, 0.8502, 0.7731, 0.8502, 0.7731, 0.834, 0.7754, 0.8339, 0.7755, 0.8423, 0.7729, 0.8423, 0.7725, 0.826, 0.7748, 0.8259, 0.7754, 0.8339, 0.7731, 0.834, 0.7317, 0.8261, 0.7336, 0.8261, 0.7337, 0.8339, 0.7315, 0.834, 0.7336, 0.8261, 0.7709, 0.8261, 0.7708, 0.834, 0.7337, 0.8339, 0.7315, 0.834, 0.7337, 0.8339, 0.7339, 0.8422, 0.7317, 0.8423, 0.7337, 0.8339, 0.7708, 0.834, 0.7709, 0.8424, 0.7339, 0.8422, 0.7317, 0.8423, 0.7339, 0.8422, 0.734, 0.8505, 0.7316, 0.8506, 0.7339, 0.8422, 0.7709, 0.8424, 0.7713, 0.8503, 0.734, 0.8505, 0.7316, 0.8506, 0.734, 0.8505, 0.7341, 0.8588, 0.7318, 0.8582, 0.734, 0.8505, 0.7713, 0.8503, 0.7717, 0.8575, 0.7341, 0.8588, 0.7319, 0.796, 0.7336, 0.7955, 0.7338, 0.8028, 0.7318, 0.8029, 0.7336, 0.7955, 0.7702, 0.795, 0.7699, 0.803, 0.7338, 0.8028, 0.7318, 0.8029, 0.7338, 0.8028, 0.7337, 0.8104, 0.7316, 0.8104, 0.7338, 0.8028, 0.7699, 0.803, 0.7703, 0.8109, 0.7337, 0.8104, 0.7316, 0.8104, 0.7337, 0.8104, 0.7339, 0.8182, 0.7315, 0.8182, 0.7337, 0.8104, 0.7703, 0.8109, 0.7705, 0.8185, 0.7339, 0.8182, 0.7315, 0.8182, 0.7339, 0.8182, 0.7336, 0.8261, 0.7317, 0.8261, 0.7339, 0.8182, 0.7705, 0.8185, 0.7709, 0.8261, 0.7336, 0.8261, 0.6881, 0.8261, 0.7294, 0.8261, 0.7292, 0.834, 0.6876, 0.8346, 0.6876, 0.8346, 0.7292, 0.834, 0.729, 0.8423, 0.6875, 0.8432, 0.6875, 0.8432, 0.729, 0.8423, 0.7294, 0.8507, 0.6878, 0.8518, 0.6878, 0.8518, 0.7294, 0.8507, 0.73, 0.8587, 0.6884, 0.8604, 0.6896, 0.7928, 0.7299, 0.7953, 0.7297, 0.8029, 0.6894, 0.8006, 0.6894, 0.8006, 0.7297, 0.8029, 0.7298, 0.8104, 0.6891, 0.8091, 0.6891, 0.8091, 0.7298, 0.8104, 0.7294, 0.8181, 0.6886, 0.8175, 0.6886, 0.8175, 0.7294, 0.8181, 0.7294, 0.8261, 0.6881, 0.8261, 0.3237, 0.9674, 0.2443, 0.9674, 0.2443, 0.9588, 0.3237, 0.9588, 0.925, 0.2407, 0.925, 0.3191, 0.9165, 0.3191, 0.9165, 0.2407, 0.4824, 0.9674, 0.403, 0.9674, 0.403, 0.9588, 0.4824, 0.9588, 0.403, 0.9674, 0.3237, 0.9674, 0.3237, 0.9588, 0.403, 0.9588, 0.925, 0.1623, 0.925, 0.2407, 0.9165, 0.2407, 0.9165, 0.1623, 0.5618, 0.9674, 0.4824, 0.9674, 0.4824, 0.9588, 0.5618, 0.9588, 0.925, 0.08395, 0.925, 0.1623, 0.9165, 0.1623, 0.9165, 0.08395, 0.6411, 0.9674, 0.5618, 0.9674, 0.5618, 0.9588, 0.6411, 0.9588, 0.925, 0.005578, 0.925, 0.08395, 0.9165, 0.08395, 0.9165, 0.005578, 0.925, 0.5542, 0.925, 0.6325, 0.9165, 0.6325, 0.9165, 0.5542, 0.08555, 0.9674, 0.006185, 0.9674, 0.006185, 0.9588, 0.08555, 0.9588, 0.925, 0.4758, 0.925, 0.5542, 0.9165, 0.5542, 0.9165, 0.4758, 0.1649, 0.9674, 0.08555, 0.9674, 0.08555, 0.9588, 0.1649, 0.9588, 0.925, 0.3974, 0.925, 0.4758, 0.9165, 0.4758, 0.9165, 0.3974, 0.2443, 0.9674, 0.1649, 0.9674, 0.1649, 0.9588, 0.2443, 0.9588, 0.925, 0.3191, 0.925, 0.3974, 0.9165, 0.3974, 0.9165, 0.3191, 0.006185, 0.9772, 0.08786, 0.9772, 0.08786, 0.9819, 0.006185, 0.9819, 0.1695, 0.9772, 0.2512, 0.9772, 0.2512, 0.9819, 0.1695, 0.9819, 0.2512, 0.9772, 0.3329, 0.9772, 0.3329, 0.9819, 0.2512, 0.9819, 0.3329, 0.9772, 0.4145, 0.9772, 0.4145, 0.9819, 0.3329, 0.9819, 0.4145, 0.9772, 0.4962, 0.9772, 0.4962, 0.9819, 0.4145, 0.9819, 0.4962, 0.9772, 0.5779, 0.9772, 0.5779, 0.9819, 0.4962, 0.9819, 0.5779, 0.9772, 0.6596, 0.9772, 0.6596, 0.9819, 0.5779, 0.9819, 0.9347, 0.6507, 0.9347, 0.5701, 0.9393, 0.5701, 0.9393, 0.6507, 0.9347, 0.5701, 0.9347, 0.4894, 0.9393, 0.4894, 0.9393, 0.5701, 0.9347, 0.4894, 0.9347, 0.4088, 0.9393, 0.4088, 0.9393, 0.4894, 0.9347, 0.4088, 0.9347, 0.3282, 0.9393, 0.3282, 0.9393, 0.4088, 0.9347, 0.3282, 0.9347, 0.2475, 0.9393, 0.2475, 0.9393, 0.3282, 0.9347, 0.2475, 0.9347, 0.1669, 0.9393, 0.1669, 0.9393, 0.2475, 0.9347, 0.1669, 0.9347, 0.08622, 0.9393, 0.08622, 0.9393, 0.1669, 0.9347, 0.08622, 0.9347, 0.005578, 0.9393, 0.005578, 0.9393, 0.08622, 0.08786, 0.9772, 0.1695, 0.9772, 0.1695, 0.9819, 0.08786, 0.9819, 0.9195, 0.7185, 0.8969, 0.7185, 0.8969, 0.7076, 0.9195, 0.7076, 0.9195, 0.7076, 0.8969, 0.7076, 0.8969, 0.6967, 0.9195, 0.6967, 0.9195, 0.6967, 0.8969, 0.6967, 0.8969, 0.6858, 0.9195, 0.6858, 0.9195, 0.6858, 0.8969, 0.6858, 0.8969, 0.6749, 0.9195, 0.6749, 0.9195, 0.6749, 0.8969, 0.6749, 0.8969, 0.664, 0.9195, 0.664, 0.9195, 0.664, 0.8969, 0.664, 0.8969, 0.6532, 0.9195, 0.6532, 0.9195, 0.6532, 0.8969, 0.6532, 0.8969, 0.6423, 0.9195, 0.6423, 0.9195, 0.7293, 0.8969, 0.7293, 0.8969, 0.7185, 0.9195, 0.7185, 0.401, 0.4177, 0.4107, 0.4273, 0.4107, 0.441, 0.401, 0.4507, 0.3873, 0.4507, 0.3776, 0.441, 0.3776, 0.4273, 0.3873, 0.4177, 0.8164, 0.7163, 0.7883, 0.7183, 0.7878, 0.709, 0.816, 0.708, 0.816, 0.6916, 0.7878, 0.6905, 0.7883, 0.6813, 0.8164, 0.6833, 0.8164, 0.6833, 0.7883, 0.6813, 0.7892, 0.6721, 0.8171, 0.6751, 0.8171, 0.6751, 0.7892, 0.6721, 0.7903, 0.6629, 0.8182, 0.6669, 0.8182, 0.7327, 0.7903, 0.7367, 0.7892, 0.7275, 0.8171, 0.7245, 0.8171, 0.7245, 0.7892, 0.7275, 0.7883, 0.7183, 0.8164, 0.7163, 0.8158, 0.6998, 0.7877, 0.6998, 0.7878, 0.6905, 0.816, 0.6916, 0.816, 0.708, 0.7878, 0.709, 0.7877, 0.6998, 0.8158, 0.6998, 0.395, 0.3716, 0.3854, 0.3811, 0.383, 0.3755, 0.3894, 0.3694, 0.3854, 0.3811, 0.3719, 0.3812, 0.3741, 0.3755, 0.383, 0.3755, 0.3719, 0.3812, 0.3623, 0.3717, 0.3679, 0.3692, 0.3741, 0.3755, 0.3623, 0.3717, 0.3623, 0.3582, 0.368, 0.3605, 0.3679, 0.3692, 0.3623, 0.3582, 0.372, 0.3487, 0.3744, 0.3544, 0.368, 0.3605, 0.372, 0.3487, 0.3855, 0.3487, 0.3833, 0.3543, 0.3744, 0.3544, 0.3855, 0.3487, 0.395, 0.3581, 0.3895, 0.3606, 0.3833, 0.3543, 0.395, 0.3581, 0.395, 0.3716, 0.3894, 0.3694, 0.3895, 0.3606, 0.3894, 0.3694, 0.383, 0.3755, 0.3741, 0.3755, 0.3679, 0.3692, 0.368, 0.3605, 0.3744, 0.3544, 0.3833, 0.3543, 0.3895, 0.3606, 0.7655, 0.897, 0.7962, 0.9, 0.7964, 0.9117, 0.7646, 0.913, 0.7696, 0.9466, 0.8023, 0.9358, 0.8082, 0.9477, 0.7759, 0.9635, 0.7759, 0.9635, 0.8082, 0.9477, 0.8165, 0.9592, 0.7848, 0.98, 0.7848, 0.98, 0.8165, 0.9592, 0.8285, 0.9702, 0.796, 0.9958, 0.7721, 0.868, 0.8028, 0.8771, 0.798, 0.8887, 0.7683, 0.8818, 0.7683, 0.8818, 0.798, 0.8887, 0.7962, 0.9, 0.7655, 0.897, 0.7659, 0.9296, 0.7984, 0.9237, 0.8023, 0.9358, 0.7696, 0.9466, 0.3986, 0.4876, 0.3982, 0.4803, 0.4053, 0.4803, 0.4056, 0.4869, 0.7984, 0.9237, 0.7964, 0.9117, 0.8023, 0.9112, 0.8044, 0.9223, 0.8023, 0.9358, 0.7984, 0.9237, 0.8044, 0.9223, 0.8083, 0.9334, 0.8082, 0.9477, 0.8023, 0.9358, 0.8083, 0.9334, 0.814, 0.9442, 0.8165, 0.9592, 0.8082, 0.9477, 0.814, 0.9442, 0.8218, 0.9544, 0.8285, 0.9702, 0.8165, 0.9592, 0.8218, 0.9544, 0.8321, 0.9629, 0.798, 0.8887, 0.8028, 0.8771, 0.8074, 0.8809, 0.8032, 0.8902, 0.7962, 0.9, 0.798, 0.8887, 0.8032, 0.8902, 0.8018, 0.9004, 0.7964, 0.9117, 0.7962, 0.9, 0.8018, 0.9004, 0.8023, 0.9112, 0.7646, 0.913, 0.7964, 0.9117, 0.7984, 0.9237, 0.7659, 0.9296, 0.7616, 0.4446, 0.7677, 0.4385, 0.7746, 0.4414, 0.7645, 0.4515, 0.7677, 0.4385, 0.7677, 0.4299, 0.7746, 0.4271, 0.7746, 0.4414, 0.7677, 0.4299, 0.7616, 0.4238, 0.7645, 0.4169, 0.7746, 0.4271, 0.7616, 0.4238, 0.753, 0.4238, 0.7502, 0.4169, 0.7645, 0.4169, 0.753, 0.4238, 0.7469, 0.4299, 0.74, 0.4271, 0.7502, 0.4169, 0.7469, 0.4299, 0.7469, 0.4385, 0.74, 0.4414, 0.74, 0.4271, 0.7469, 0.4385, 0.753, 0.4446, 0.7502, 0.4515, 0.74, 0.4414, 0.753, 0.4446, 0.7616, 0.4446, 0.7645, 0.4515, 0.7502, 0.4515, 0.463, 0.3682, 0.4573, 0.3625, 0.4573, 0.3544, 0.463, 0.3487, 0.4711, 0.3487, 0.4768, 0.3544, 0.4768, 0.3625, 0.4711, 0.3682, 0.3986, 0.4729, 0.3998, 0.4657, 0.4066, 0.4671, 0.4056, 0.4737, 0.4016, 0.4586, 0.4043, 0.4517, 0.4107, 0.4546, 0.4083, 0.4607, 0.4016, 0.502, 0.3998, 0.4949, 0.4066, 0.4934, 0.4083, 0.4998, 0.3998, 0.4949, 0.3986, 0.4876, 0.4056, 0.4869, 0.4066, 0.4934, 0.3982, 0.4803, 0.3986, 0.4729, 0.4056, 0.4737, 0.4053, 0.4803, 0.3998, 0.4657, 0.4016, 0.4586, 0.4083, 0.4607, 0.4066, 0.4671, 0.4043, 0.5088, 0.4016, 0.502, 0.4083, 0.4998, 0.4107, 0.506, 0.4269, 0.3918, 0.4269, 0.3979, 0.3413, 0.3979, 0.3413, 0.3918, 0.3537, 0.4055, 0.3537, 0.4003, 0.3596, 0.4003, 0.3596, 0.4055, 0.6297, 0.4055, 0.6297, 0.4003, 0.7029, 0.4003, 0.7029, 0.4055, 0.7533, 0.3918, 0.7533, 0.3979, 0.7462, 0.3979, 0.7462, 0.3918, 0.9692, 0.7115, 0.9614, 0.7114, 0.9639, 0.6382, 0.9668, 0.633, 0.9695, 0.6383, 0.8745, 0.6688, 0.8666, 0.669, 0.866, 0.5959, 0.8687, 0.5905, 0.8716, 0.5957, 0.8811, 0.8102, 0.8667, 0.8105, 0.8628, 0.7877, 0.8839, 0.7872, 0.8874, 0.749, 0.8575, 0.7497, 0.8617, 0.7423, 0.8829, 0.7418, 0.9698, 0.853, 0.9553, 0.8528, 0.9524, 0.8297, 0.9736, 0.8301, 0.9787, 0.7922, 0.9487, 0.7916, 0.9533, 0.7844, 0.9744, 0.7848, 0.4831, 0.4055, 0.4831, 0.4003, 0.5063, 0.4003, 0.5063, 0.4055, 0.5476, 0.4055, 0.5476, 0.4003, 0.5562, 0.4003, 0.5562, 0.4055, 0.6002, 0.3918, 0.6002, 0.3979, 0.5732, 0.3979, 0.5732, 0.3918, 0.5244, 0.3918, 0.5244, 0.3979, 0.5144, 0.3979, 0.5144, 0.3918, 0.3596, 0.4055, 0.3596, 0.4003, 0.4321, 0.4003, 0.4321, 0.4055, 0.963, 0.9763, 0.9601, 0.9814, 0.9574, 0.9762, 0.9577, 0.9037, 0.9655, 0.9038, 0.8797, 0.9336, 0.877, 0.9388, 0.874, 0.9338, 0.8712, 0.8613, 0.879, 0.8611, 0.487, 0.3918, 0.487, 0.3979, 0.4269, 0.3979, 0.4269, 0.3918, 0.7462, 0.3918, 0.7462, 0.3979, 0.6599, 0.3979, 0.6599, 0.3918, 0.879, 0.7193, 0.8645, 0.7196, 0.8666, 0.669, 0.8745, 0.6688, 0.9715, 0.7621, 0.9571, 0.7618, 0.9614, 0.7114, 0.9692, 0.7115, 0.5791, 0.4055, 0.5791, 0.4003, 0.6297, 0.4003, 0.6297, 0.4055, 0.7029, 0.4055, 0.7029, 0.4003, 0.7089, 0.4003, 0.7089, 0.4055, 0.3413, 0.3918, 0.3413, 0.3979, 0.3344, 0.3979, 0.3344, 0.3918, 0.5144, 0.3918, 0.5144, 0.3979, 0.487, 0.3979, 0.487, 0.3918, 0.4321, 0.4055, 0.4321, 0.4003, 0.4831, 0.4003, 0.4831, 0.4055, 0.9655, 0.9038, 0.9577, 0.9037, 0.9553, 0.8528, 0.9698, 0.853, 0.879, 0.8611, 0.8712, 0.8613, 0.8667, 0.8105, 0.8811, 0.8102, 0.5562, 0.4055, 0.5562, 0.4003, 0.5791, 0.4003, 0.5791, 0.4055, 0.9744, 0.7848, 0.9533, 0.7844, 0.9571, 0.7618, 0.9715, 0.7621, 0.8829, 0.7418, 0.8617, 0.7423, 0.8645, 0.7196, 0.879, 0.7193, 0.6599, 0.3918, 0.6599, 0.3979, 0.6002, 0.3979, 0.6002, 0.3918, 0.5732, 0.3918, 0.5732, 0.3979, 0.5631, 0.3979, 0.5631, 0.3918, 0.5438, 0.3918, 0.5438, 0.3979, 0.5244, 0.3979, 0.5244, 0.3918, 0.5063, 0.4055, 0.5063, 0.4003, 0.5148, 0.4003, 0.5148, 0.4055, 0.5312, 0.4055, 0.5312, 0.4003, 0.5476, 0.4003, 0.5476, 0.4055, 0.9736, 0.8301, 0.9524, 0.8297, 0.9482, 0.8224, 0.9781, 0.8229, 0.9842, 0.8077, 0.9427, 0.8069, 0.9487, 0.7916, 0.9787, 0.7922, 0.8839, 0.7872, 0.8628, 0.7877, 0.8582, 0.7805, 0.8882, 0.7798, 0.8936, 0.7643, 0.8521, 0.7652, 0.8575, 0.7497, 0.8874, 0.749, 0.8882, 0.7798, 0.8582, 0.7805, 0.8521, 0.7652, 0.8936, 0.7643, 0.9781, 0.8229, 0.9482, 0.8224, 0.9427, 0.8069, 0.9842, 0.8077, 0.5148, 0.4055, 0.5148, 0.4003, 0.5312, 0.4003, 0.5312, 0.4055, 0.5631, 0.3918, 0.5631, 0.3979, 0.5438, 0.3979, 0.5438, 0.3918, 0.5994, 0.6044, 0.4917, 0.7657, 0.4382, 0.7122, 0.5994, 0.6044, 0.5616, 0.7946, 0.4917, 0.7657, 0.5994, 0.6044, 0.6372, 0.7946, 0.5616, 0.7946, 0.5994, 0.6044, 0.7071, 0.7657, 0.6372, 0.7946, 0.5994, 0.6044, 0.7606, 0.7122, 0.7071, 0.7657, 0.5994, 0.6044, 0.7896, 0.6423, 0.7606, 0.7122, 0.5994, 0.6044, 0.7896, 0.5666, 0.7896, 0.6423, 0.5994, 0.6044, 0.7606, 0.4967, 0.7896, 0.5666, 0.5994, 0.6044, 0.7071, 0.4432, 0.7606, 0.4967, 0.5994, 0.6044, 0.6372, 0.4142, 0.7071, 0.4432, 0.5994, 0.6044, 0.5616, 0.4142, 0.6372, 0.4142, 0.5994, 0.6044, 0.4917, 0.4432, 0.5616, 0.4142, 0.5994, 0.6044, 0.4382, 0.4967, 0.4917, 0.4432, 0.5994, 0.6044, 0.4092, 0.5666, 0.4382, 0.4967, 0.5994, 0.6044, 0.4092, 0.6423, 0.4092, 0.5666, 0.5994, 0.6044, 0.4382, 0.7122, 0.4092, 0.6423, 0.204, 0.6168, 0.3181, 0.4461, 0.3747, 0.5027, 0.204, 0.6168, 0.3747, 0.5027, 0.4054, 0.5767, 0.204, 0.6168, 0.4054, 0.5767, 0.4054, 0.6568, 0.204, 0.6168, 0.4054, 0.6568, 0.3747, 0.7308, 0.204, 0.6168, 0.3747, 0.7308, 0.3181, 0.7874, 0.204, 0.6168, 0.3181, 0.7874, 0.2441, 0.8181, 0.204, 0.6168, 0.2441, 0.8181, 0.164, 0.8181, 0.204, 0.6168, 0.164, 0.8181, 0.09, 0.7874, 0.204, 0.6168, 0.09, 0.7874, 0.03336, 0.7308, 0.204, 0.6168, 0.03336, 0.7308, 0.002708, 0.6568, 0.204, 0.6168, 0.002708, 0.6568, 0.002708, 0.5767, 0.204, 0.6168, 0.002708, 0.5767, 0.03336, 0.5027, 0.204, 0.6168, 0.03336, 0.5027, 0.09, 0.4461, 0.204, 0.6168, 0.09, 0.4461, 0.164, 0.4154, 0.204, 0.6168, 0.164, 0.4154, 0.2441, 0.4154, 0.204, 0.6168, 0.2441, 0.4154, 0.3181, 0.4461])
me_compass.materials.append(mat_compass)
me_compass.use_remesh_preserve_volume = False
me_compass.use_remesh_preserve_attributes = False
me_compass.use_mirror_vertex_groups = False
me_compass.update()
me_compass_top = bpy.data.meshes.new('Compass Top')
me_compass_top.from_pydata([(4.162e-09, 0.09575, 0.08592), (0.0, 0.01668, -0.007886), (0.04715, 0.01999, -0.003546), (0.08712, 0.0384, 0.02093), (0.1138, 0.06246, 0.05285), (0.1232, 0.09084, 0.0905), (0.1138, 0.1192, 0.1282), (0.08712, 0.1433, 0.1601), (0.04715, 0.1594, 0.1814), (1.863e-08, 0.165, 0.1889), (-0.04715, 0.1594, 0.1814), (-0.08712, 0.1433, 0.1601), (-0.1138, 0.1192, 0.1282), (-0.1232, 0.09084, 0.0905), (-0.1138, 0.06246, 0.05285), (-0.08712, 0.0384, 0.02093), (-0.04715, 0.01999, -0.003546), (0.04911, 0.01048, -0.002316), (0.09075, 0.02956, 0.02305), (0.1186, 0.05462, 0.0563), (0.1283, 0.08419, 0.09552), (0.1186, 0.1137, 0.1347), (0.09075, 0.1388, 0.168), (0.04911, 0.1556, 0.1902), (1.863e-08, 0.1614, 0.198), (-0.04911, 0.1556, 0.1902), (-0.09075, 0.1388, 0.168), (-0.1186, 0.1137, 0.1347), (-0.1283, 0.08419, 0.09552), (-0.1186, 0.05462, 0.0563), (-0.09075, 0.02956, 0.02305), (-0.04911, 0.01048, -0.002316), (0.0, 0.006937, -0.006968), (8.848e-09, 0.08152, 0.0968), (0.04798, 0.00125, 0.008073), (0.0, -0.002158, 0.003602), (0.08865, 0.1267, 0.1745), (0.04798, 0.143, 0.1962), (1.863e-08, 0.1488, 0.2038), (-0.04798, 0.143, 0.1962), (-0.1158, 0.04443, 0.0654), (-0.08865, 0.01994, 0.03292), (0.0, -6.611e-10, -1.741e-09), (0.04916, 0.003549, 0.004658), (0.09083, 0.02265, 0.03004), (0.1187, 0.04773, 0.06332), (0.1284, 0.07732, 0.1026), (0.1187, 0.1069, 0.1418), (0.09083, 0.132, 0.1751), (0.04916, 0.1487, 0.1973), (1.863e-08, 0.1546, 0.2051), (-0.04916, 0.1487, 0.1973), (-0.09083, 0.132, 0.1751), (-0.1187, 0.1069, 0.1418), (-0.1284, 0.07732, 0.1026), (-0.1187, 0.04773, 0.06332), (-0.09083, 0.02265, 0.03004), (-0.04916, 0.003549, 0.004658), (-0.08865, 0.1267, 0.1745), (0.1158, 0.04443, 0.0654), (0.08865, 0.01994, 0.03292), (-0.1158, 0.1022, 0.142), (0.1254, 0.07331, 0.1037), (-0.1254, 0.07331, 0.1037), (0.1158, 0.1022, 0.142), (-0.04798, 0.00125, 0.008073), (-0.08622, 0.1268, 0.172), (0.1127, 0.04681, 0.06588), (-0.1127, 0.103, 0.1404), (0.1219, 0.0749, 0.1031), (-0.1219, 0.0749, 0.1031), (0.1127, 0.103, 0.1404), (-0.08534, 0.02264, 0.03382), (-0.04666, 0.004751, 0.01003), (0.08623, 0.023, 0.03429), (-0.1127, 0.04681, 0.06588), (0.08623, 0.1268, 0.172), (0.04667, 0.1427, 0.1931), (1.207e-06, 0.1483, 0.2005), (0.04667, 0.004751, 0.01003), (-0.04666, 0.1427, 0.1931), (1.188e-06, 0.0015, 0.00577), (0.04411, 0.02973, -0.001706), (0.0, 0.02679, -0.005563), (0.08151, 0.04711, 0.0214), (0.1065, 0.06962, 0.05126), (0.1153, 0.09617, 0.08649), (0.1065, 0.1227, 0.1217), (0.08151, 0.1452, 0.1516), (0.04411, 0.1603, 0.1715), (1.863e-08, 0.1655, 0.1785), (-0.04411, 0.1603, 0.1715), (-0.08151, 0.1452, 0.1516), (-0.1065, 0.1227, 0.1217), (-0.1153, 0.09617, 0.08649), (-0.1065, 0.06962, 0.05126), (-0.08151, 0.04711, 0.0214), (-0.04411, 0.02973, -0.001706), (0.0, 0.007447, -0.001469), (0.04736, 0.01078, 0.002904), (0.08751, 0.02927, 0.02748), (0.1143, 0.05343, 0.05954), (0.1238, 0.08194, 0.09736), (0.1143, 0.1104, 0.1352), (0.08751, 0.1346, 0.1672), (0.04736, 0.1508, 0.1887), (1.863e-08, 0.1564, 0.1962), (-0.04736, 0.1508, 0.1887), (-0.08751, 0.1346, 0.1672), (-0.1143, 0.1104, 0.1352), (-0.1238, 0.08194, 0.09736), (-0.1143, 0.05343, 0.05954), (-0.08751, 0.02927, 0.02748), (-0.04736, 0.01078, 0.002904)], [], [(1, 83, 82, 2), (2, 82, 84, 3), (3, 84, 85, 4), (4, 85, 86, 5), (5, 86, 87, 6), (6, 87, 88, 7), (7, 88, 89, 8), (8, 89, 90, 9), (9, 90, 91, 10), (10, 91, 92, 11), (11, 92, 93, 12), (12, 93, 94, 13), (13, 94, 95, 14), (14, 95, 96, 15), (15, 96, 97, 16), (16, 97, 83, 1), (80, 66, 108, 107), (31, 16, 1, 32), (30, 15, 16, 31), (29, 14, 15, 30), (28, 13, 14, 29), (27, 12, 13, 28), (26, 11, 12, 27), (25, 10, 11, 26), (24, 9, 10, 25), (23, 8, 9, 24), (22, 7, 8, 23), (21, 6, 7, 22), (20, 5, 6, 21), (19, 4, 5, 20), (18, 3, 4, 19), (17, 2, 3, 18), (32, 1, 2, 17), (35, 65, 57, 42), (60, 34, 43, 44), (59, 60, 44, 45), (62, 59, 45, 46), (64, 62, 46, 47), (36, 64, 47, 48), (37, 36, 48, 49), (38, 37, 49, 50), (39, 38, 50, 51), (58, 39, 51, 52), (61, 58, 52, 53), (63, 61, 53, 54), (40, 63, 54, 55), (41, 40, 55, 56), (65, 41, 56, 57), (42, 32, 17, 43), (57, 31, 32, 42), (44, 18, 19, 45), (45, 19, 20, 46), (46, 20, 21, 47), (47, 21, 22, 48), (48, 22, 23, 49), (49, 23, 24, 50), (50, 24, 25, 51), (51, 25, 26, 52), (52, 26, 27, 53), (53, 27, 28, 54), (54, 28, 29, 55), (55, 29, 30, 56), (56, 30, 31, 57), (43, 17, 18, 44), (74, 67, 101, 100), (66, 68, 109, 108), (67, 69, 102, 101), (68, 70, 110, 109), (69, 71, 103, 102), (70, 75, 111, 110), (71, 76, 104, 103), (75, 72, 112, 111), (76, 77, 105, 104), (72, 73, 113, 112), (77, 78, 106, 105), (81, 79, 99, 98), (73, 81, 98, 113), (78, 80, 107, 106), (79, 74, 100, 99), (34, 35, 42, 43), (34, 60, 74, 79), (38, 39, 80, 78), (65, 35, 81, 73), (35, 34, 79, 81), (37, 38, 78, 77), (41, 65, 73, 72), (36, 37, 77, 76), (40, 41, 72, 75), (64, 36, 76, 71), (63, 40, 75, 70), (62, 64, 71, 69), (61, 63, 70, 68), (59, 62, 69, 67), (58, 61, 68, 66), (60, 59, 67, 74), (39, 58, 66, 80), (0, 82, 83), (0, 84, 82), (0, 85, 84), (0, 86, 85), (0, 87, 86), (0, 88, 87), (0, 89, 88), (0, 90, 89), (0, 91, 90), (0, 92, 91), (0, 93, 92), (0, 94, 93), (0, 95, 94), (0, 96, 95), (0, 97, 96), (0, 83, 97), (33, 98, 99), (33, 99, 100), (33, 100, 101), (33, 101, 102), (33, 102, 103), (33, 103, 104), (33, 104, 105), (33, 105, 106), (33, 106, 107), (33, 107, 108), (33, 108, 109), (33, 109, 110), (33, 110, 111), (33, 111, 112), (33, 112, 113), (33, 113, 98)])
me_compass_top.polygons.foreach_set('use_smooth', [True] * 128)
_uv = me_compass_top.uv_layers.new(name='UVMap')
_uv.uv.foreach_set('vector', [0.8331, 0.3311, 0.8499, 0.3311, 0.8499, 0.4125, 0.8331, 0.4125, 0.8331, 0.4125, 0.8499, 0.4125, 0.8499, 0.4939, 0.8331, 0.4939, 0.8331, 0.4939, 0.8499, 0.4939, 0.8499, 0.5753, 0.8331, 0.5753, 0.8331, 0.5753, 0.8499, 0.5753, 0.8499, 0.6567, 0.8331, 0.6567, 0.006185, 0.8501, 0.006185, 0.8328, 0.09005, 0.8328, 0.09005, 0.8501, 0.09005, 0.8501, 0.09005, 0.8328, 0.1739, 0.8328, 0.1739, 0.8501, 0.1739, 0.8501, 0.1739, 0.8328, 0.2578, 0.8328, 0.2578, 0.8501, 0.2578, 0.8501, 0.2578, 0.8328, 0.3416, 0.8328, 0.3416, 0.8501, 0.3416, 0.8501, 0.3416, 0.8328, 0.4255, 0.8328, 0.4255, 0.8501, 0.4255, 0.8501, 0.4255, 0.8328, 0.5093, 0.8328, 0.5093, 0.8501, 0.5093, 0.8501, 0.5093, 0.8328, 0.5932, 0.8328, 0.5932, 0.8501, 0.5932, 0.8501, 0.5932, 0.8328, 0.6771, 0.8328, 0.6771, 0.8501, 0.8331, 0.005578, 0.8499, 0.005578, 0.8499, 0.08697, 0.8331, 0.08697, 0.8331, 0.08697, 0.8499, 0.08697, 0.8499, 0.1686, 0.8331, 0.1686, 0.8331, 0.1686, 0.8499, 0.1686, 0.8499, 0.2497, 0.8331, 0.2497, 0.8331, 0.2497, 0.8499, 0.2497, 0.8499, 0.3311, 0.8331, 0.3311, 0.9896, 0.3804, 0.9896, 0.4554, 0.9736, 0.4554, 0.9736, 0.3804, 0.8173, 0.2497, 0.8331, 0.2497, 0.8331, 0.3311, 0.8173, 0.3311, 0.8173, 0.1686, 0.8331, 0.1686, 0.8331, 0.2497, 0.8173, 0.2497, 0.8173, 0.08697, 0.8331, 0.08697, 0.8331, 0.1686, 0.8173, 0.1686, 0.8173, 0.005578, 0.8331, 0.005578, 0.8331, 0.08697, 0.8173, 0.08697, 0.5932, 0.8664, 0.5932, 0.8501, 0.6771, 0.8501, 0.6771, 0.8664, 0.5093, 0.8664, 0.5093, 0.8501, 0.5932, 0.8501, 0.5932, 0.8664, 0.4255, 0.8664, 0.4255, 0.8501, 0.5093, 0.8501, 0.5093, 0.8664, 0.3416, 0.8664, 0.3416, 0.8501, 0.4255, 0.8501, 0.4255, 0.8664, 0.2578, 0.8664, 0.2578, 0.8501, 0.3416, 0.8501, 0.3416, 0.8664, 0.1739, 0.8664, 0.1739, 0.8501, 0.2578, 0.8501, 0.2578, 0.8664, 0.09005, 0.8664, 0.09005, 0.8501, 0.1739, 0.8501, 0.1739, 0.8664, 0.006185, 0.8664, 0.006185, 0.8501, 0.09005, 0.8501, 0.09005, 0.8664, 0.8173, 0.5753, 0.8331, 0.5753, 0.8331, 0.6567, 0.8173, 0.6567, 0.8173, 0.4939, 0.8331, 0.4939, 0.8331, 0.5753, 0.8173, 0.5753, 0.8173, 0.4125, 0.8331, 0.4125, 0.8331, 0.4939, 0.8173, 0.4939, 0.8173, 0.3311, 0.8331, 0.3311, 0.8331, 0.4125, 0.8173, 0.4125, 0.793, 0.3311, 0.793, 0.2497, 0.8014, 0.2497, 0.8014, 0.3311, 0.793, 0.4939, 0.793, 0.4125, 0.8014, 0.4125, 0.8014, 0.4939, 0.793, 0.5753, 0.793, 0.4939, 0.8014, 0.4939, 0.8014, 0.5753, 0.793, 0.6567, 0.793, 0.5753, 0.8014, 0.5753, 0.8014, 0.6567, 0.09005, 0.8913, 0.006185, 0.8913, 0.006185, 0.8828, 0.09005, 0.8828, 0.1739, 0.8913, 0.09005, 0.8913, 0.09005, 0.8828, 0.1739, 0.8828, 0.2578, 0.8913, 0.1739, 0.8913, 0.1739, 0.8828, 0.2578, 0.8828, 0.3416, 0.8913, 0.2578, 0.8913, 0.2578, 0.8828, 0.3416, 0.8828, 0.4255, 0.8913, 0.3416, 0.8913, 0.3416, 0.8828, 0.4255, 0.8828, 0.5093, 0.8913, 0.4255, 0.8913, 0.4255, 0.8828, 0.5093, 0.8828, 0.5932, 0.8913, 0.5093, 0.8913, 0.5093, 0.8828, 0.5932, 0.8828, 0.6771, 0.8913, 0.5932, 0.8913, 0.5932, 0.8828, 0.6771, 0.8828, 0.793, 0.08697, 0.793, 0.005578, 0.8014, 0.005578, 0.8014, 0.08697, 0.793, 0.1686, 0.793, 0.08697, 0.8014, 0.08697, 0.8014, 0.1686, 0.793, 0.2497, 0.793, 0.1686, 0.8014, 0.1686, 0.8014, 0.2497, 0.8014, 0.3311, 0.8173, 0.3311, 0.8173, 0.4125, 0.8014, 0.4125, 0.8014, 0.2497, 0.8173, 0.2497, 0.8173, 0.3311, 0.8014, 0.3311, 0.8014, 0.4939, 0.8173, 0.4939, 0.8173, 0.5753, 0.8014, 0.5753, 0.8014, 0.5753, 0.8173, 0.5753, 0.8173, 0.6567, 0.8014, 0.6567, 0.006185, 0.8828, 0.006185, 0.8664, 0.09005, 0.8664, 0.09005, 0.8828, 0.09005, 0.8828, 0.09005, 0.8664, 0.1739, 0.8664, 0.1739, 0.8828, 0.1739, 0.8828, 0.1739, 0.8664, 0.2578, 0.8664, 0.2578, 0.8828, 0.2578, 0.8828, 0.2578, 0.8664, 0.3416, 0.8664, 0.3416, 0.8828, 0.3416, 0.8828, 0.3416, 0.8664, 0.4255, 0.8664, 0.4255, 0.8828, 0.4255, 0.8828, 0.4255, 0.8664, 0.5093, 0.8664, 0.5093, 0.8828, 0.5093, 0.8828, 0.5093, 0.8664, 0.5932, 0.8664, 0.5932, 0.8828, 0.5932, 0.8828, 0.5932, 0.8664, 0.6771, 0.8664, 0.6771, 0.8828, 0.8014, 0.005578, 0.8173, 0.005578, 0.8173, 0.08697, 0.8014, 0.08697, 0.8014, 0.08697, 0.8173, 0.08697, 0.8173, 0.1686, 0.8014, 0.1686, 0.8014, 0.1686, 0.8173, 0.1686, 0.8173, 0.2497, 0.8014, 0.2497, 0.8014, 0.4125, 0.8173, 0.4125, 0.8173, 0.4939, 0.8014, 0.4939, 0.9564, 0.1596, 0.9564, 0.08261, 0.9729, 0.08261, 0.9729, 0.1596, 0.9896, 0.4554, 0.9896, 0.5303, 0.9736, 0.5303, 0.9736, 0.4554, 0.9564, 0.08261, 0.9564, 0.005578, 0.9729, 0.005578, 0.9729, 0.08261, 0.9896, 0.5303, 0.9896, 0.6053, 0.9736, 0.6053, 0.9736, 0.5303, 0.9896, 0.005578, 0.9896, 0.08054, 0.9736, 0.08054, 0.9736, 0.005578, 0.9564, 0.6218, 0.9564, 0.5448, 0.9729, 0.5448, 0.9729, 0.6218, 0.9896, 0.08054, 0.9896, 0.1555, 0.9736, 0.1555, 0.9736, 0.08054, 0.9564, 0.5448, 0.9564, 0.4675, 0.9729, 0.4675, 0.9729, 0.5448, 0.9896, 0.1555, 0.9896, 0.2305, 0.9736, 0.2305, 0.9736, 0.1555, 0.9564, 0.4675, 0.9564, 0.3907, 0.9729, 0.3907, 0.9729, 0.4675, 0.9896, 0.2305, 0.9896, 0.3054, 0.9736, 0.3054, 0.9736, 0.2305, 0.9564, 0.3137, 0.9564, 0.2367, 0.9729, 0.2367, 0.9729, 0.3137, 0.9564, 0.3907, 0.9564, 0.3137, 0.9729, 0.3137, 0.9729, 0.3907, 0.9896, 0.3054, 0.9896, 0.3804, 0.9736, 0.3804, 0.9736, 0.3054, 0.9564, 0.2367, 0.9564, 0.1596, 0.9729, 0.1596, 0.9729, 0.2367, 0.793, 0.4125, 0.793, 0.3311, 0.8014, 0.3311, 0.8014, 0.4125, 0.9497, 0.2367, 0.9497, 0.1596, 0.9564, 0.1596, 0.9564, 0.2367, 0.9962, 0.3054, 0.9962, 0.3804, 0.9896, 0.3804, 0.9896, 0.3054, 0.9497, 0.3907, 0.9497, 0.3137, 0.9564, 0.3137, 0.9564, 0.3907, 0.9497, 0.3137, 0.9497, 0.2367, 0.9564, 0.2367, 0.9564, 0.3137, 0.9962, 0.2305, 0.9962, 0.3054, 0.9896, 0.3054, 0.9896, 0.2305, 0.9497, 0.4675, 0.9497, 0.3907, 0.9564, 0.3907, 0.9564, 0.4675, 0.9962, 0.1555, 0.9962, 0.2305, 0.9896, 0.2305, 0.9896, 0.1555, 0.9497, 0.5448, 0.9497, 0.4675, 0.9564, 0.4675, 0.9564, 0.5448, 0.9962, 0.08054, 0.9962, 0.1555, 0.9896, 0.1555, 0.9896, 0.08054, 0.9497, 0.6218, 0.9497, 0.5448, 0.9564, 0.5448, 0.9564, 0.6218, 0.9962, 0.005578, 0.9962, 0.08054, 0.9896, 0.08054, 0.9896, 0.005578, 0.9962, 0.5303, 0.9962, 0.6053, 0.9896, 0.6053, 0.9896, 0.5303, 0.9497, 0.08261, 0.9497, 0.005578, 0.9564, 0.005578, 0.9564, 0.08261, 0.9962, 0.4554, 0.9962, 0.5303, 0.9896, 0.5303, 0.9896, 0.4554, 0.9497, 0.1596, 0.9497, 0.08261, 0.9564, 0.08261, 0.9564, 0.1596, 0.9962, 0.3804, 0.9962, 0.4554, 0.9896, 0.4554, 0.9896, 0.3804, 0.6004, 0.1898, 0.5628, 0.003144, 0.6378, 0.003144, 0.6004, 0.1898, 0.4936, 0.03182, 0.5628, 0.003144, 0.6004, 0.1898, 0.4406, 0.08481, 0.4936, 0.03182, 0.6004, 0.1898, 0.4119, 0.154, 0.4406, 0.08481, 0.6004, 0.1898, 0.4119, 0.229, 0.4119, 0.154, 0.6004, 0.1898, 0.4406, 0.2982, 0.4119, 0.229, 0.6004, 0.1898, 0.4936, 0.3512, 0.4406, 0.2982, 0.6004, 0.1898, 0.5628, 0.3799, 0.4936, 0.3512, 0.6004, 0.1898, 0.6378, 0.3799, 0.5628, 0.3799, 0.6004, 0.1898, 0.707, 0.3512, 0.6378, 0.3799, 0.6004, 0.1898, 0.76, 0.2982, 0.707, 0.3512, 0.6004, 0.1898, 0.7887, 0.229, 0.76, 0.2982, 0.6004, 0.1898, 0.7887, 0.154, 0.7887, 0.229, 0.6004, 0.1898, 0.76, 0.08481, 0.7887, 0.154, 0.6004, 0.1898, 0.707, 0.03182, 0.76, 0.08481, 0.6004, 0.1898, 0.6378, 0.003144, 0.707, 0.03182, 0.2084, 0.2048, 0.0934, 0.03393, 0.1677, 0.003144, 0.2084, 0.2048, 0.1677, 0.003144, 0.2482, 0.003144, 0.2084, 0.2048, 0.2482, 0.003144, 0.3225, 0.03393, 0.2084, 0.2048, 0.3225, 0.03393, 0.3794, 0.09083, 0.2084, 0.2048, 0.3794, 0.09083, 0.4102, 0.1652, 0.2084, 0.2048, 0.4102, 0.1652, 0.4102, 0.2456, 0.2084, 0.2048, 0.4102, 0.2456, 0.3794, 0.32, 0.2084, 0.2048, 0.3794, 0.32, 0.3225, 0.3768, 0.2084, 0.2048, 0.3225, 0.3768, 0.2482, 0.4076, 0.2084, 0.2048, 0.2482, 0.4076, 0.1677, 0.4076, 0.2084, 0.2048, 0.1677, 0.4076, 0.0934, 0.3768, 0.2084, 0.2048, 0.0934, 0.3768, 0.0365, 0.32, 0.2084, 0.2048, 0.0365, 0.32, 0.005715, 0.2456, 0.2084, 0.2048, 0.005715, 0.2456, 0.005715, 0.1652, 0.2084, 0.2048, 0.005715, 0.1652, 0.03651, 0.09083, 0.2084, 0.2048, 0.03651, 0.09083, 0.0934, 0.03393])
me_compass_top.materials.append(mat_compass)
me_compass_top.use_remesh_preserve_volume = False
me_compass_top.use_remesh_preserve_attributes = False
me_compass_top.use_mirror_vertex_groups = False
me_compass_top.update()

# ---- objects
ob_compass = bpy.data.objects.new('Compass', me_compass)
ob_compass_top = bpy.data.objects.new('Compass Top', me_compass_top)

# ---- transforms, parenting, visibility, modifiers, constraints
ob_compass.location = (0.0, 0.0, 0.0)
ob_compass.lineart.crease_threshold = 0.0
_m = ob_compass.modifiers.new('EdgeSplit', 'EDGE_SPLIT')
_m.split_angle = 1.047
ob_compass_top.parent = ob_compass
ob_compass_top.location = (1.08e-07, 0.1272, 0.02672)
ob_compass_top.lineart.crease_threshold = 0.0
_m = ob_compass_top.modifiers.new('EdgeSplit', 'EDGE_SPLIT')
_m.split_angle = 1.047

# ---- collection membership
col_collection_1.objects.link(ob_compass)
col_collection_1.objects.link(ob_compass_top)

# ---- scene / render settings (as saved in the file)
scene.frame_start = 1; scene.frame_end = 250; scene.frame_set(1)
scene.render.engine = 'BLENDER_EEVEE_NEXT'
scene.render.resolution_percentage = 50
scene.render.dither_intensity = 0.0
scene.render.bake_margin = 6
scene.cycles.use_denoising = False
scene.cycles.samples = 128
scene.cycles.sampling_pattern = 'TABULATED_SOBOL'
scene.cycles.light_sampling_threshold = 0.0
scene.cycles.use_adaptive_sampling = False
scene.cycles.use_light_tree = False
scene.cycles.blur_glossy = 0.0
scene.cycles.sample_clamp_indirect = 0.0
scene.view_settings.view_transform = 'Standard'
bpy.context.view_layer.update()

# ---- added for rendering (the .blend has no active camera and no usable light): camera, sun
cam_auto = bpy.data.cameras.new('AutoCamera')
cam_auto.lens = 50.0
cam_auto.sensor_width = 36.0
cam_auto.clip_end = 1000.0
ob_auto_camera = bpy.data.objects.new('AutoCamera', cam_auto)
scene.collection.objects.link(ob_auto_camera)
ob_auto_camera.location = (0.555807, -0.613553, 0.55924)
ob_auto_camera.rotation_euler = (1.09748, -7.21219e-08, 0.694738)
scene.camera = ob_auto_camera
light_auto_sun = bpy.data.lights.new('AutoSun', 'SUN')
light_auto_sun.energy = 3.0
light_auto_sun.angle = 0.0523599
ob_auto_sun = bpy.data.objects.new('AutoSun', light_auto_sun)
scene.collection.objects.link(ob_auto_sun)
ob_auto_sun.rotation_euler = (0.872665, 0.174533, 0.523599)
bpy.context.view_layer.update()

